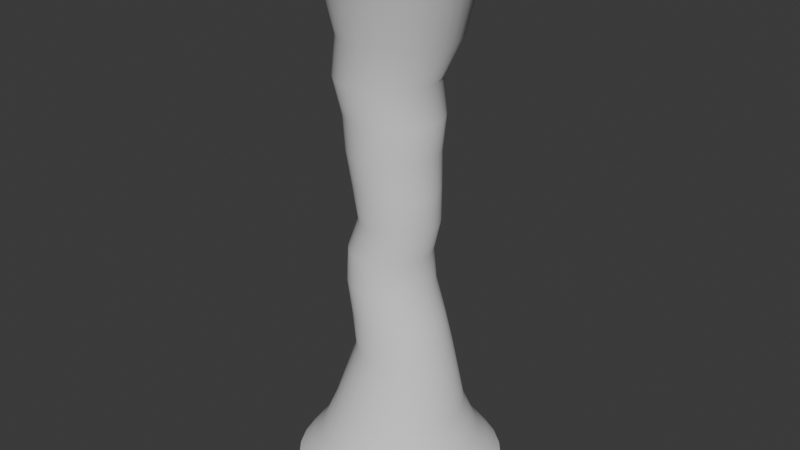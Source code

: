 # Source: Tornade.blend  (saved by Blender 4.4.32; exported with 4.5.12 LTS)
import bpy
from mathutils import Matrix  # noqa: F401  (used for matrix-valued properties, if any)

bpy.ops.wm.read_factory_settings(use_empty=True)
scene = bpy.context.scene
scene.name = 'Scene'

# ---- collections
col_collection = bpy.data.collections.new('Collection'); scene.collection.children.link(col_collection)

# ---- world
world_world = bpy.data.worlds.new('World'); scene.world = world_world
world_world.use_nodes = True; world_world.node_tree.nodes.clear()
_N = world_world.node_tree.nodes; _L = world_world.node_tree.links
n0 = _N.new('ShaderNodeOutputWorld'); n0.name = 'World Output'; n0.location = (300, 300)
n1 = _N.new('ShaderNodeBackground'); n1.name = 'Background'; n1.location = (10, 300)
n1.inputs[0].default_value = (0.05088, 0.05088, 0.05088, 1.0)
_L.new(n1.outputs[0], n0.inputs[0])
n0.is_active_output = True
world_world.color = (0.05088, 0.05088, 0.05088)
world_world.sun_shadow_jitter_overblur = 0.0

# ---- meshes
me_cylindre = bpy.data.meshes.new('Cylindre')
me_cylindre.from_pydata([(-1.326e-08, 2.095, -1.0), (-9.638e-09, 1.796, 9.924), (0.4087, 2.055, -1.0), (0.3504, 1.762, 9.924), (0.8018, 1.936, -1.0), (0.6873, 1.659, 9.924), (1.164, 1.742, -1.0), (0.9978, 1.493, 9.924), (1.481, 1.481, -1.0), (1.27, 1.27, 9.924), (1.742, 1.164, -1.0), (1.493, 0.9978, 9.924), (1.936, 0.8018, -1.0), (1.659, 0.6873, 9.924), (2.055, 0.4087, -1.0), (1.762, 0.3504, 9.924), (2.095, -1.632e-08, -1.0), (1.796, -1.186e-08, 9.924), (2.055, -0.4087, -1.0), (1.762, -0.3504, 9.924), (1.936, -0.8018, -1.0), (1.659, -0.6873, 9.924), (1.742, -1.164, -1.0), (1.493, -0.9978, 9.924), (1.481, -1.481, -1.0), (1.27, -1.27, 9.924), (1.164, -1.742, -1.0), (0.9978, -1.493, 9.924), (0.8018, -1.936, -1.0), (0.6873, -1.659, 9.924), (0.4087, -2.055, -1.0), (0.3504, -1.762, 9.924), (-1.326e-08, -2.095, -1.0), (-9.638e-09, -1.796, 9.924), (-0.4087, -2.055, -1.0), (-0.3504, -1.762, 9.924), (-0.8018, -1.936, -1.0), (-0.6873, -1.659, 9.924), (-1.164, -1.742, -1.0), (-0.9978, -1.493, 9.924), (-1.481, -1.481, -1.0), (-1.27, -1.27, 9.924), (-1.742, -1.164, -1.0), (-1.493, -0.9978, 9.924), (-1.936, -0.8018, -1.0), (-1.659, -0.6873, 9.924), (-2.055, -0.4087, -1.0), (-1.762, -0.3504, 9.924), (-2.095, -1.632e-08, -1.0), (-1.796, -1.186e-08, 9.924), (-2.055, 0.4087, -1.0), (-1.762, 0.3504, 9.924), (-1.936, 0.8018, -1.0), (-1.659, 0.6873, 9.924), (-1.742, 1.164, -1.0), (-1.493, 0.9978, 9.924), (-1.481, 1.481, -1.0), (-1.27, 1.27, 9.924), (-1.164, 1.742, -1.0), (-0.9978, 1.493, 9.924), (-0.8018, 1.936, -1.0), (-0.6873, 1.659, 9.924), (-0.4087, 2.055, -1.0), (-0.3504, 1.762, 9.924), (2.654e-09, 0.7808, 4.403), (0.1523, 0.7658, 4.403), (0.2988, 0.7214, 4.403), (0.4338, 0.6492, 4.403), (0.5521, 0.5521, 4.403), (0.6492, 0.4338, 4.403), (0.7214, 0.2988, 4.403), (0.7658, 0.1523, 4.403), (0.7808, 3.266e-09, 4.403), (0.7658, -0.1523, 4.403), (0.7214, -0.2988, 4.403), (0.6492, -0.4338, 4.403), (0.5521, -0.5521, 4.403), (0.4338, -0.6492, 4.403), (0.2988, -0.7214, 4.403), (0.1523, -0.7658, 4.403), (2.654e-09, -0.7808, 4.403), (-0.1523, -0.7658, 4.403), (-0.2988, -0.7214, 4.403), (-0.4338, -0.6492, 4.403), (-0.5521, -0.5521, 4.403), (-0.6492, -0.4338, 4.403), (-0.7214, -0.2988, 4.403), (-0.7658, -0.1523, 4.403), (-0.7808, 3.266e-09, 4.403), (-0.7658, 0.1523, 4.403), (-0.7214, 0.2988, 4.403), (-0.6492, 0.4338, 4.403), (-0.5521, 0.5521, 4.403), (-0.4338, 0.6492, 4.403), (-0.2988, 0.7214, 4.403), (-0.1523, 0.7658, 4.403), (-0.2845, 1.0, 7.163), (-0.08936, 0.9808, 7.163), (0.09823, 0.9239, 7.163), (0.2711, 0.8315, 7.163), (0.4227, 0.7071, 7.163), (0.547, 0.5556, 7.163), (0.6394, 0.3827, 7.163), (0.6963, 0.1951, 7.163), (0.7155, 0.0, 7.163), (0.6963, -0.1951, 7.163), (0.6394, -0.3827, 7.163), (0.547, -0.5556, 7.163), (0.4227, -0.7071, 7.163), (0.2711, -0.8315, 7.163), (0.09823, -0.9239, 7.163), (-0.08936, -0.9808, 7.163), (-0.2845, -1.0, 7.163), (-0.4795, -0.9808, 7.163), (-0.6671, -0.9239, 7.163), (-0.84, -0.8315, 7.163), (-0.9916, -0.7071, 7.163), (-1.116, -0.5556, 7.163), (-1.208, -0.3827, 7.163), (-1.265, -0.1951, 7.163), (-1.284, 0.0, 7.163), (-1.265, 0.1951, 7.163), (-1.208, 0.3827, 7.163), (-1.116, 0.5556, 7.163), (-0.9916, 0.7071, 7.163), (-0.84, 0.8315, 7.163), (-0.6671, 0.9239, 7.163), (-0.4795, 0.9808, 7.163), (0.3073, 0.9322, 1.701), (0.4856, 0.8781, 1.701), (0.65, 0.7903, 1.701), (0.794, 0.6721, 1.701), (0.9122, 0.528, 1.701), (1.0, 0.3637, 1.701), (1.054, 0.1854, 1.701), (1.072, -7.383e-10, 1.701), (1.054, -0.1854, 1.701), (1.0, -0.3637, 1.701), (0.9122, -0.528, 1.701), (0.794, -0.6721, 1.701), (0.65, -0.7903, 1.701), (0.4856, -0.8781, 1.701), (0.3073, -0.9322, 1.701), (0.1219, -0.9505, 1.701), (-0.06351, -0.9322, 1.701), (-0.2418, -0.8781, 1.701), (-0.4061, -0.7903, 1.701), (-0.5502, -0.6721, 1.701), (-0.6684, -0.528, 1.701), (-0.7562, -0.3637, 1.701), (-0.8103, -0.1854, 1.701), (-0.8285, -7.383e-10, 1.701), (-0.8103, 0.1854, 1.701), (-0.7562, 0.3637, 1.701), (-0.6684, 0.528, 1.701), (-0.5502, 0.6721, 1.701), (-0.4061, 0.7903, 1.701), (-0.2418, 0.8781, 1.701), (-0.06351, 0.9322, 1.701), (0.1219, 0.9505, 1.701), (0.2533, 1.273, 0.3507), (0.4969, 1.2, 0.3507), (0.7213, 1.08, 0.3507), (0.9181, 0.9181, 0.3507), (1.08, 0.7213, 0.3507), (1.2, 0.4969, 0.3507), (1.273, 0.2533, 0.3507), (1.298, -1.224e-08, 0.3507), (1.273, -0.2533, 0.3507), (1.2, -0.4969, 0.3507), (1.08, -0.7213, 0.3507), (0.9181, -0.9181, 0.3507), (0.7213, -1.08, 0.3507), (0.4969, -1.2, 0.3507), (0.2533, -1.273, 0.3507), (-6.045e-09, -1.298, 0.3507), (-0.2533, -1.273, 0.3507), (-0.4969, -1.2, 0.3507), (-0.7213, -1.08, 0.3507), (-0.9181, -0.9181, 0.3507), (-1.08, -0.7213, 0.3507), (-1.2, -0.4969, 0.3507), (-1.273, -0.2533, 0.3507), (-1.298, -1.224e-08, 0.3507), (-1.273, 0.2533, 0.3507), (-1.2, 0.4969, 0.3507), (-1.08, 0.7213, 0.3507), (-0.9181, 0.9181, 0.3507), (-0.7213, 1.08, 0.3507), (-0.4969, 1.2, 0.3507), (-0.2533, 1.273, 0.3507), (-6.045e-09, 1.298, 0.3507), (0.3093, 1.555, -0.3246), (0.6068, 1.465, -0.3246), (0.8809, 1.318, -0.3246), (1.121, 1.121, -0.3246), (1.318, 0.8809, -0.3246), (1.465, 0.6068, -0.3246), (1.555, 0.3093, -0.3246), (1.586, -1.114e-08, -0.3246), (1.555, -0.3093, -0.3246), (1.465, -0.6068, -0.3246), (1.318, -0.8809, -0.3246), (1.121, -1.121, -0.3246), (0.8809, -1.318, -0.3246), (0.6068, -1.465, -0.3246), (0.3093, -1.555, -0.3246), (-8.215e-09, -1.586, -0.3246), (-0.3093, -1.555, -0.3246), (-0.6068, -1.465, -0.3246), (-0.8809, -1.318, -0.3246), (-1.121, -1.121, -0.3246), (-1.318, -0.8809, -0.3246), (-1.465, -0.6068, -0.3246), (-1.555, -0.3093, -0.3246), (-1.586, -1.114e-08, -0.3246), (-1.555, 0.3093, -0.3246), (-1.465, 0.6068, -0.3246), (-1.318, 0.8809, -0.3246), (-1.121, 1.121, -0.3246), (-0.8809, 1.318, -0.3246), (-0.6068, 1.465, -0.3246), (-0.3093, 1.555, -0.3246), (-8.215e-09, 1.586, -0.3246), (-1.169e-08, 1.131, 7.97), (0.2206, 1.109, 7.97), (0.4327, 1.045, 7.97), (0.6282, 0.9401, 7.97), (0.7995, 0.7995, 7.97), (0.9401, 0.6282, 7.97), (1.045, 0.4327, 7.97), (1.109, 0.2206, 7.97), (1.131, -3.365e-09, 7.97), (1.109, -0.2206, 7.97), (1.045, -0.4327, 7.97), (0.9401, -0.6282, 7.97), (0.7995, -0.7995, 7.97), (0.6282, -0.9401, 7.97), (0.4327, -1.045, 7.97), (0.2206, -1.109, 7.97), (-1.169e-08, -1.131, 7.97), (-0.2206, -1.109, 7.97), (-0.4327, -1.045, 7.97), (-0.6282, -0.9401, 7.97), (-0.7995, -0.7995, 7.97), (-0.9401, -0.6282, 7.97), (-1.045, -0.4327, 7.97), (-1.109, -0.2206, 7.97), (-1.131, -3.365e-09, 7.97), (-1.109, 0.2206, 7.97), (-1.045, 0.4327, 7.97), (-0.9401, 0.6282, 7.97), (-0.7995, 0.7995, 7.97), (-0.6282, 0.9401, 7.97), (-0.4327, 1.045, 7.97), (-0.2206, 1.109, 7.97), (-6.393e-09, 1.434, 9.231), (0.2798, 1.407, 9.231), (0.5489, 1.325, 9.231), (0.7969, 1.193, 9.231), (1.014, 1.014, 9.231), (1.193, 0.7969, 9.231), (1.325, 0.5489, 9.231), (1.407, 0.2798, 9.231), (1.434, -7.984e-09, 9.231), (1.407, -0.2798, 9.231), (1.325, -0.5489, 9.231), (1.193, -0.7969, 9.231), (1.014, -1.014, 9.231), (0.7969, -1.193, 9.231), (0.5489, -1.325, 9.231), (0.2798, -1.407, 9.231), (-6.393e-09, -1.434, 9.231), (-0.2798, -1.407, 9.231), (-0.5489, -1.325, 9.231), (-0.7969, -1.193, 9.231), (-1.014, -1.014, 9.231), (-1.193, -0.7969, 9.231), (-1.325, -0.5489, 9.231), (-1.407, -0.2798, 9.231), (-1.434, -7.984e-09, 9.231), (-1.407, 0.2798, 9.231), (-1.325, 0.5489, 9.231), (-1.193, 0.7969, 9.231), (-1.014, 1.014, 9.231), (-0.7969, 1.193, 9.231), (-0.5489, 1.325, 9.231), (-0.2798, 1.407, 9.231), (-0.2041, 0.8656, 3.052), (-0.03526, 0.849, 3.052), (0.1271, 0.7997, 3.052), (0.2768, 0.7197, 3.052), (0.408, 0.6121, 3.052), (0.5156, 0.4809, 3.052), (0.5956, 0.3313, 3.052), (0.6449, 0.1689, 3.052), (0.6615, 1.264e-09, 3.052), (0.6449, -0.1689, 3.052), (0.5956, -0.3313, 3.052), (0.5156, -0.4809, 3.052), (0.408, -0.6121, 3.052), (0.2768, -0.7197, 3.052), (0.1271, -0.7997, 3.052), (-0.03526, -0.849, 3.052), (-0.2041, -0.8656, 3.052), (-0.373, -0.849, 3.052), (-0.5354, -0.7997, 3.052), (-0.6851, -0.7197, 3.052), (-0.8162, -0.6121, 3.052), (-0.9239, -0.4809, 3.052), (-1.004, -0.3313, 3.052), (-1.053, -0.1689, 3.052), (-1.07, 1.264e-09, 3.052), (-1.053, 0.1689, 3.052), (-1.004, 0.3313, 3.052), (-0.9239, 0.4809, 3.052), (-0.8162, 0.6121, 3.052), (-0.6851, 0.7197, 3.052), (-0.5354, 0.7997, 3.052), (-0.373, 0.849, 3.052), (0.03148, 0.8733, 5.783), (0.1985, 0.8226, 5.783), (0.3525, 0.7403, 5.783), (0.4874, 0.6296, 5.783), (0.5981, 0.4947, 5.783), (0.6804, 0.3407, 5.783), (0.7311, 0.1737, 5.783), (0.7482, 1.633e-09, 5.783), (0.7311, -0.1737, 5.783), (0.6804, -0.3407, 5.783), (0.5981, -0.4947, 5.783), (0.4874, -0.6296, 5.783), (0.3525, -0.7403, 5.783), (0.1985, -0.8226, 5.783), (0.03148, -0.8733, 5.783), (-0.1422, -0.8904, 5.783), (-0.3159, -0.8733, 5.783), (-0.483, -0.8226, 5.783), (-0.6369, -0.7403, 5.783), (-0.7718, -0.6296, 5.783), (-0.8826, -0.4947, 5.783), (-0.9648, -0.3407, 5.783), (-1.016, -0.1737, 5.783), (-1.033, 1.633e-09, 5.783), (-1.016, 0.1737, 5.783), (-0.9648, 0.3407, 5.783), (-0.8826, 0.4947, 5.783), (-0.7718, 0.6296, 5.783), (-0.6369, 0.7403, 5.783), (-0.483, 0.8226, 5.783), (-0.3159, 0.8733, 5.783), (-0.1422, 0.8904, 5.783), (-0.2177, 0.8232, 3.727), (-0.05714, 0.8074, 3.727), (0.09729, 0.7605, 3.727), (0.2396, 0.6845, 3.727), (0.3644, 0.5821, 3.727), (0.4667, 0.4574, 3.727), (0.5428, 0.315, 3.727), (0.5896, 0.1606, 3.727), (0.6055, 2.265e-09, 3.727), (0.5896, -0.1606, 3.727), (0.5428, -0.315, 3.727), (0.4667, -0.4574, 3.727), (0.3644, -0.5821, 3.727), (0.2396, -0.6845, 3.727), (0.09729, -0.7605, 3.727), (-0.05714, -0.8074, 3.727), (-0.2177, -0.8232, 3.727), (-0.3783, -0.8074, 3.727), (-0.5328, -0.7605, 3.727), (-0.6751, -0.6845, 3.727), (-0.7998, -0.5821, 3.727), (-0.9022, -0.4574, 3.727), (-0.9783, -0.315, 3.727), (-1.025, -0.1606, 3.727), (-1.041, 2.265e-09, 3.727), (-1.025, 0.1606, 3.727), (-0.9783, 0.315, 3.727), (-0.9022, 0.4574, 3.727), (-0.7998, 0.5821, 3.727), (-0.6751, 0.6845, 3.727), (-0.5328, 0.7605, 3.727), (-0.3783, 0.8074, 3.727), (0.0919, 0.8195, 5.093), (0.2487, 0.772, 5.093), (0.3931, 0.6948, 5.093), (0.5197, 0.5909, 5.093), (0.6237, 0.4642, 5.093), (0.7009, 0.3198, 5.093), (0.7484, 0.163, 5.093), (0.7645, 2.45e-09, 5.093), (0.7484, -0.163, 5.093), (0.7009, -0.3198, 5.093), (0.6237, -0.4642, 5.093), (0.5197, -0.5909, 5.093), (0.3931, -0.6948, 5.093), (0.2487, -0.772, 5.093), (0.0919, -0.8195, 5.093), (-0.07111, -0.8356, 5.093), (-0.2341, -0.8195, 5.093), (-0.3909, -0.772, 5.093), (-0.5353, -0.6948, 5.093), (-0.662, -0.5909, 5.093), (-0.7659, -0.4642, 5.093), (-0.8431, -0.3198, 5.093), (-0.8907, -0.163, 5.093), (-0.9067, 2.45e-09, 5.093), (-0.8907, 0.163, 5.093), (-0.8431, 0.3198, 5.093), (-0.7659, 0.4642, 5.093), (-0.662, 0.5909, 5.093), (-0.5353, 0.6948, 5.093), (-0.3909, 0.772, 5.093), (-0.2341, 0.8195, 5.093), (-0.07111, 0.8356, 5.093), (0.1522, 0.8906, 2.36), (0.3226, 0.8389, 2.36), (0.4795, 0.755, 2.36), (0.6171, 0.6421, 2.36), (0.7301, 0.5045, 2.36), (0.814, 0.3475, 2.36), (0.8657, 0.1771, 2.36), (0.8831, -1.931e-09, 2.36), (0.8657, -0.1771, 2.36), (0.814, -0.3475, 2.36), (0.7301, -0.5045, 2.36), (0.6171, -0.6421, 2.36), (0.4795, -0.755, 2.36), (0.3226, -0.8389, 2.36), (0.1522, -0.8906, 2.36), (-0.02493, -0.908, 2.36), (-0.2021, -0.8906, 2.36), (-0.3724, -0.8389, 2.36), (-0.5294, -0.755, 2.36), (-0.667, -0.6421, 2.36), (-0.7799, -0.5045, 2.36), (-0.8638, -0.3475, 2.36), (-0.9155, -0.1771, 2.36), (-0.933, -1.931e-09, 2.36), (-0.9155, 0.1771, 2.36), (-0.8638, 0.3475, 2.36), (-0.7799, 0.5045, 2.36), (-0.667, 0.6421, 2.36), (-0.5294, 0.755, 2.36), (-0.3724, 0.8389, 2.36), (-0.2021, 0.8906, 2.36), (-0.02493, 0.908, 2.36), (-0.1287, 0.9452, 6.473), (0.05572, 0.927, 6.473), (0.233, 0.8733, 6.473), (0.3964, 0.7859, 6.473), (0.5397, 0.6684, 6.473), (0.6572, 0.5251, 6.473), (0.7446, 0.3617, 6.473), (0.7984, 0.1844, 6.473), (0.8165, 8.166e-10, 6.473), (0.7984, -0.1844, 6.473), (0.7446, -0.3617, 6.473), (0.6572, -0.5251, 6.473), (0.5397, -0.6684, 6.473), (0.3964, -0.7859, 6.473), (0.233, -0.8733, 6.473), (0.05572, -0.927, 6.473), (-0.1287, -0.9452, 6.473), (-0.3131, -0.927, 6.473), (-0.4904, -0.8733, 6.473), (-0.6538, -0.7859, 6.473), (-0.797, -0.6684, 6.473), (-0.9146, -0.5251, 6.473), (-1.002, -0.3617, 6.473), (-1.056, -0.1844, 6.473), (-1.074, 8.166e-10, 6.473), (-1.056, 0.1844, 6.473), (-1.002, 0.3617, 6.473), (-0.9146, 0.5251, 6.473), (-0.797, 0.6684, 6.473), (-0.6538, 0.7859, 6.473), (-0.4904, 0.8733, 6.473), (-0.3131, 0.927, 6.473), (0.359, 1.805, -0.6623), (0.7043, 1.7, -0.6623), (1.022, 1.53, -0.6623), (1.301, 1.301, -0.6623), (1.53, 1.022, -0.6623), (1.7, 0.7043, -0.6623), (1.805, 0.359, -0.6623), (1.84, -1.373e-08, -0.6623), (1.805, -0.359, -0.6623), (1.7, -0.7043, -0.6623), (1.53, -1.022, -0.6623), (1.301, -1.301, -0.6623), (1.022, -1.53, -0.6623), (0.7043, -1.7, -0.6623), (0.359, -1.805, -0.6623), (-1.074e-08, -1.84, -0.6623), (-0.359, -1.805, -0.6623), (-0.7043, -1.7, -0.6623), (-1.022, -1.53, -0.6623), (-1.301, -1.301, -0.6623), (-1.53, -1.022, -0.6623), (-1.7, -0.7043, -0.6623), (-1.805, -0.359, -0.6623), (-1.84, -1.373e-08, -0.6623), (-1.805, 0.359, -0.6623), (-1.7, 0.7043, -0.6623), (-1.53, 1.022, -0.6623), (-1.301, 1.301, -0.6623), (-1.022, 1.53, -0.6623), (-0.7043, 1.7, -0.6623), (-0.359, 1.805, -0.6623), (-1.074e-08, 1.84, -0.6623)], [], [(256, 1, 3, 257), (257, 3, 5, 258), (258, 5, 7, 259), (259, 7, 9, 260), (260, 9, 11, 261), (261, 11, 13, 262), (262, 13, 15, 263), (263, 15, 17, 264), (264, 17, 19, 265), (265, 19, 21, 266), (266, 21, 23, 267), (267, 23, 25, 268), (268, 25, 27, 269), (269, 27, 29, 270), (270, 29, 31, 271), (271, 31, 33, 272), (272, 33, 35, 273), (273, 35, 37, 274), (274, 37, 39, 275), (275, 39, 41, 276), (276, 41, 43, 277), (277, 43, 45, 278), (278, 45, 47, 279), (279, 47, 49, 280), (280, 49, 51, 281), (281, 51, 53, 282), (282, 53, 55, 283), (283, 55, 57, 284), (284, 57, 59, 285), (285, 59, 61, 286), (286, 61, 63, 287), (287, 63, 1, 256), (383, 95, 64, 352), (382, 94, 95, 383), (381, 93, 94, 382), (380, 92, 93, 381), (379, 91, 92, 380), (378, 90, 91, 379), (377, 89, 90, 378), (376, 88, 89, 377), (375, 87, 88, 376), (374, 86, 87, 375), (373, 85, 86, 374), (372, 84, 85, 373), (371, 83, 84, 372), (370, 82, 83, 371), (369, 81, 82, 370), (368, 80, 81, 369), (367, 79, 80, 368), (366, 78, 79, 367), (365, 77, 78, 366), (364, 76, 77, 365), (363, 75, 76, 364), (362, 74, 75, 363), (361, 73, 74, 362), (360, 72, 73, 361), (359, 71, 72, 360), (358, 70, 71, 359), (357, 69, 70, 358), (356, 68, 69, 357), (355, 67, 68, 356), (354, 66, 67, 355), (353, 65, 66, 354), (352, 64, 65, 353), (479, 127, 96, 448), (478, 126, 127, 479), (477, 125, 126, 478), (476, 124, 125, 477), (475, 123, 124, 476), (474, 122, 123, 475), (473, 121, 122, 474), (472, 120, 121, 473), (471, 119, 120, 472), (470, 118, 119, 471), (469, 117, 118, 470), (468, 116, 117, 469), (467, 115, 116, 468), (466, 114, 115, 467), (465, 113, 114, 466), (464, 112, 113, 465), (463, 111, 112, 464), (462, 110, 111, 463), (461, 109, 110, 462), (460, 108, 109, 461), (459, 107, 108, 460), (458, 106, 107, 459), (457, 105, 106, 458), (456, 104, 105, 457), (455, 103, 104, 456), (454, 102, 103, 455), (453, 101, 102, 454), (452, 100, 101, 453), (451, 99, 100, 452), (450, 98, 99, 451), (449, 97, 98, 450), (448, 96, 97, 449), (191, 159, 128, 160), (160, 128, 129, 161), (161, 129, 130, 162), (162, 130, 131, 163), (163, 131, 132, 164), (164, 132, 133, 165), (165, 133, 134, 166), (166, 134, 135, 167), (167, 135, 136, 168), (168, 136, 137, 169), (169, 137, 138, 170), (170, 138, 139, 171), (171, 139, 140, 172), (172, 140, 141, 173), (173, 141, 142, 174), (174, 142, 143, 175), (175, 143, 144, 176), (176, 144, 145, 177), (177, 145, 146, 178), (178, 146, 147, 179), (179, 147, 148, 180), (180, 148, 149, 181), (181, 149, 150, 182), (182, 150, 151, 183), (183, 151, 152, 184), (184, 152, 153, 185), (185, 153, 154, 186), (186, 154, 155, 187), (187, 155, 156, 188), (188, 156, 157, 189), (189, 157, 158, 190), (190, 158, 159, 191), (222, 190, 191, 223), (221, 189, 190, 222), (220, 188, 189, 221), (219, 187, 188, 220), (218, 186, 187, 219), (217, 185, 186, 218), (216, 184, 185, 217), (215, 183, 184, 216), (214, 182, 183, 215), (213, 181, 182, 214), (212, 180, 181, 213), (211, 179, 180, 212), (210, 178, 179, 211), (209, 177, 178, 210), (208, 176, 177, 209), (207, 175, 176, 208), (206, 174, 175, 207), (205, 173, 174, 206), (204, 172, 173, 205), (203, 171, 172, 204), (202, 170, 171, 203), (201, 169, 170, 202), (200, 168, 169, 201), (199, 167, 168, 200), (198, 166, 167, 199), (197, 165, 166, 198), (196, 164, 165, 197), (195, 163, 164, 196), (194, 162, 163, 195), (193, 161, 162, 194), (192, 160, 161, 193), (223, 191, 160, 192), (511, 223, 192, 480), (480, 192, 193, 481), (481, 193, 194, 482), (482, 194, 195, 483), (483, 195, 196, 484), (484, 196, 197, 485), (485, 197, 198, 486), (486, 198, 199, 487), (487, 199, 200, 488), (488, 200, 201, 489), (489, 201, 202, 490), (490, 202, 203, 491), (491, 203, 204, 492), (492, 204, 205, 493), (493, 205, 206, 494), (494, 206, 207, 495), (495, 207, 208, 496), (496, 208, 209, 497), (497, 209, 210, 498), (498, 210, 211, 499), (499, 211, 212, 500), (500, 212, 213, 501), (501, 213, 214, 502), (502, 214, 215, 503), (503, 215, 216, 504), (504, 216, 217, 505), (505, 217, 218, 506), (506, 218, 219, 507), (507, 219, 220, 508), (508, 220, 221, 509), (509, 221, 222, 510), (510, 222, 223, 511), (127, 255, 224, 96), (126, 254, 255, 127), (125, 253, 254, 126), (124, 252, 253, 125), (123, 251, 252, 124), (122, 250, 251, 123), (121, 249, 250, 122), (120, 248, 249, 121), (119, 247, 248, 120), (118, 246, 247, 119), (117, 245, 246, 118), (116, 244, 245, 117), (115, 243, 244, 116), (114, 242, 243, 115), (113, 241, 242, 114), (112, 240, 241, 113), (111, 239, 240, 112), (110, 238, 239, 111), (109, 237, 238, 110), (108, 236, 237, 109), (107, 235, 236, 108), (106, 234, 235, 107), (105, 233, 234, 106), (104, 232, 233, 105), (103, 231, 232, 104), (102, 230, 231, 103), (101, 229, 230, 102), (100, 228, 229, 101), (99, 227, 228, 100), (98, 226, 227, 99), (97, 225, 226, 98), (96, 224, 225, 97), (255, 287, 256, 224), (254, 286, 287, 255), (253, 285, 286, 254), (252, 284, 285, 253), (251, 283, 284, 252), (250, 282, 283, 251), (249, 281, 282, 250), (248, 280, 281, 249), (247, 279, 280, 248), (246, 278, 279, 247), (245, 277, 278, 246), (244, 276, 277, 245), (243, 275, 276, 244), (242, 274, 275, 243), (241, 273, 274, 242), (240, 272, 273, 241), (239, 271, 272, 240), (238, 270, 271, 239), (237, 269, 270, 238), (236, 268, 269, 237), (235, 267, 268, 236), (234, 266, 267, 235), (233, 265, 266, 234), (232, 264, 265, 233), (231, 263, 264, 232), (230, 262, 263, 231), (229, 261, 262, 230), (228, 260, 261, 229), (227, 259, 260, 228), (226, 258, 259, 227), (225, 257, 258, 226), (224, 256, 257, 225), (447, 288, 289, 416), (416, 289, 290, 417), (417, 290, 291, 418), (418, 291, 292, 419), (419, 292, 293, 420), (420, 293, 294, 421), (421, 294, 295, 422), (422, 295, 296, 423), (423, 296, 297, 424), (424, 297, 298, 425), (425, 298, 299, 426), (426, 299, 300, 427), (427, 300, 301, 428), (428, 301, 302, 429), (429, 302, 303, 430), (430, 303, 304, 431), (431, 304, 305, 432), (432, 305, 306, 433), (433, 306, 307, 434), (434, 307, 308, 435), (435, 308, 309, 436), (436, 309, 310, 437), (437, 310, 311, 438), (438, 311, 312, 439), (439, 312, 313, 440), (440, 313, 314, 441), (441, 314, 315, 442), (442, 315, 316, 443), (443, 316, 317, 444), (444, 317, 318, 445), (445, 318, 319, 446), (446, 319, 288, 447), (415, 351, 320, 384), (384, 320, 321, 385), (385, 321, 322, 386), (386, 322, 323, 387), (387, 323, 324, 388), (388, 324, 325, 389), (389, 325, 326, 390), (390, 326, 327, 391), (391, 327, 328, 392), (392, 328, 329, 393), (393, 329, 330, 394), (394, 330, 331, 395), (395, 331, 332, 396), (396, 332, 333, 397), (397, 333, 334, 398), (398, 334, 335, 399), (399, 335, 336, 400), (400, 336, 337, 401), (401, 337, 338, 402), (402, 338, 339, 403), (403, 339, 340, 404), (404, 340, 341, 405), (405, 341, 342, 406), (406, 342, 343, 407), (407, 343, 344, 408), (408, 344, 345, 409), (409, 345, 346, 410), (410, 346, 347, 411), (411, 347, 348, 412), (412, 348, 349, 413), (413, 349, 350, 414), (414, 350, 351, 415), (288, 352, 353, 289), (289, 353, 354, 290), (290, 354, 355, 291), (291, 355, 356, 292), (292, 356, 357, 293), (293, 357, 358, 294), (294, 358, 359, 295), (295, 359, 360, 296), (296, 360, 361, 297), (297, 361, 362, 298), (298, 362, 363, 299), (299, 363, 364, 300), (300, 364, 365, 301), (301, 365, 366, 302), (302, 366, 367, 303), (303, 367, 368, 304), (304, 368, 369, 305), (305, 369, 370, 306), (306, 370, 371, 307), (307, 371, 372, 308), (308, 372, 373, 309), (309, 373, 374, 310), (310, 374, 375, 311), (311, 375, 376, 312), (312, 376, 377, 313), (313, 377, 378, 314), (314, 378, 379, 315), (315, 379, 380, 316), (316, 380, 381, 317), (317, 381, 382, 318), (318, 382, 383, 319), (319, 383, 352, 288), (95, 414, 415, 64), (94, 413, 414, 95), (93, 412, 413, 94), (92, 411, 412, 93), (91, 410, 411, 92), (90, 409, 410, 91), (89, 408, 409, 90), (88, 407, 408, 89), (87, 406, 407, 88), (86, 405, 406, 87), (85, 404, 405, 86), (84, 403, 404, 85), (83, 402, 403, 84), (82, 401, 402, 83), (81, 400, 401, 82), (80, 399, 400, 81), (79, 398, 399, 80), (78, 397, 398, 79), (77, 396, 397, 78), (76, 395, 396, 77), (75, 394, 395, 76), (74, 393, 394, 75), (73, 392, 393, 74), (72, 391, 392, 73), (71, 390, 391, 72), (70, 389, 390, 71), (69, 388, 389, 70), (68, 387, 388, 69), (67, 386, 387, 68), (66, 385, 386, 67), (65, 384, 385, 66), (64, 415, 384, 65), (158, 446, 447, 159), (157, 445, 446, 158), (156, 444, 445, 157), (155, 443, 444, 156), (154, 442, 443, 155), (153, 441, 442, 154), (152, 440, 441, 153), (151, 439, 440, 152), (150, 438, 439, 151), (149, 437, 438, 150), (148, 436, 437, 149), (147, 435, 436, 148), (146, 434, 435, 147), (145, 433, 434, 146), (144, 432, 433, 145), (143, 431, 432, 144), (142, 430, 431, 143), (141, 429, 430, 142), (140, 428, 429, 141), (139, 427, 428, 140), (138, 426, 427, 139), (137, 425, 426, 138), (136, 424, 425, 137), (135, 423, 424, 136), (134, 422, 423, 135), (133, 421, 422, 134), (132, 420, 421, 133), (131, 419, 420, 132), (130, 418, 419, 131), (129, 417, 418, 130), (128, 416, 417, 129), (159, 447, 416, 128), (351, 448, 449, 320), (320, 449, 450, 321), (321, 450, 451, 322), (322, 451, 452, 323), (323, 452, 453, 324), (324, 453, 454, 325), (325, 454, 455, 326), (326, 455, 456, 327), (327, 456, 457, 328), (328, 457, 458, 329), (329, 458, 459, 330), (330, 459, 460, 331), (331, 460, 461, 332), (332, 461, 462, 333), (333, 462, 463, 334), (334, 463, 464, 335), (335, 464, 465, 336), (336, 465, 466, 337), (337, 466, 467, 338), (338, 467, 468, 339), (339, 468, 469, 340), (340, 469, 470, 341), (341, 470, 471, 342), (342, 471, 472, 343), (343, 472, 473, 344), (344, 473, 474, 345), (345, 474, 475, 346), (346, 475, 476, 347), (347, 476, 477, 348), (348, 477, 478, 349), (349, 478, 479, 350), (350, 479, 448, 351), (62, 510, 511, 0), (60, 509, 510, 62), (58, 508, 509, 60), (56, 507, 508, 58), (54, 506, 507, 56), (52, 505, 506, 54), (50, 504, 505, 52), (48, 503, 504, 50), (46, 502, 503, 48), (44, 501, 502, 46), (42, 500, 501, 44), (40, 499, 500, 42), (38, 498, 499, 40), (36, 497, 498, 38), (34, 496, 497, 36), (32, 495, 496, 34), (30, 494, 495, 32), (28, 493, 494, 30), (26, 492, 493, 28), (24, 491, 492, 26), (22, 490, 491, 24), (20, 489, 490, 22), (18, 488, 489, 20), (16, 487, 488, 18), (14, 486, 487, 16), (12, 485, 486, 14), (10, 484, 485, 12), (8, 483, 484, 10), (6, 482, 483, 8), (4, 481, 482, 6), (2, 480, 481, 4), (0, 511, 480, 2)])
me_cylindre.polygons.foreach_set('use_smooth', [True] * 480)
_uv = me_cylindre.uv_layers.new(name='CarteUV')
_uv.uv.foreach_set('vector', [1.0, 0.9368, 1.0, 1.0, 0.9688, 1.0, 0.9688, 0.9368, 0.9688, 0.9368, 0.9688, 1.0, 0.9375, 1.0, 0.9375, 0.9368, 0.9375, 0.9368, 0.9375, 1.0, 0.9062, 1.0, 0.9062, 0.9368, 0.9062, 0.9368, 0.9062, 1.0, 0.875, 1.0, 0.875, 0.9368, 0.875, 0.9368, 0.875, 1.0, 0.8438, 1.0, 0.8438, 0.9368, 0.8438, 0.9368, 0.8438, 1.0, 0.8125, 1.0, 0.8125, 0.9368, 0.8125, 0.9368, 0.8125, 1.0, 0.7812, 1.0, 0.7812, 0.9368, 0.7812, 0.9368, 0.7812, 1.0, 0.75, 1.0, 0.75, 0.9368, 0.75, 0.9368, 0.75, 1.0, 0.7188, 1.0, 0.7188, 0.9368, 0.7188, 0.9368, 0.7188, 1.0, 0.6875, 1.0, 0.6875, 0.9368, 0.6875, 0.9368, 0.6875, 1.0, 0.6562, 1.0, 0.6562, 0.9368, 0.6562, 0.9368, 0.6562, 1.0, 0.625, 1.0, 0.625, 0.9368, 0.625, 0.9368, 0.625, 1.0, 0.5938, 1.0, 0.5938, 0.9368, 0.5938, 0.9368, 0.5938, 1.0, 0.5625, 1.0, 0.5625, 0.9368, 0.5625, 0.9368, 0.5625, 1.0, 0.5312, 1.0, 0.5312, 0.9368, 0.5312, 0.9368, 0.5312, 1.0, 0.5, 1.0, 0.5, 0.9368, 0.5, 0.9368, 0.5, 1.0, 0.4688, 1.0, 0.4688, 0.9368, 0.4688, 0.9368, 0.4688, 1.0, 0.4375, 1.0, 0.4375, 0.9368, 0.4375, 0.9368, 0.4375, 1.0, 0.4062, 1.0, 0.4062, 0.9368, 0.4062, 0.9368, 0.4062, 1.0, 0.375, 1.0, 0.375, 0.9368, 0.375, 0.9368, 0.375, 1.0, 0.3438, 1.0, 0.3438, 0.9368, 0.3438, 0.9368, 0.3438, 1.0, 0.3125, 1.0, 0.3125, 0.9368, 0.3125, 0.9368, 0.3125, 1.0, 0.2812, 1.0, 0.2812, 0.9368, 0.2812, 0.9368, 0.2812, 1.0, 0.25, 1.0, 0.25, 0.9368, 0.25, 0.9368, 0.25, 1.0, 0.2188, 1.0, 0.2188, 0.9368, 0.2188, 0.9368, 0.2188, 1.0, 0.1875, 1.0, 0.1875, 0.9368, 0.1875, 0.9368, 0.1875, 1.0, 0.1562, 1.0, 0.1562, 0.9368, 0.1562, 0.9368, 0.1562, 1.0, 0.125, 1.0, 0.125, 0.9368, 0.125, 0.9368, 0.125, 1.0, 0.09375, 1.0, 0.09375, 0.9368, 0.09375, 0.9368, 0.09375, 1.0, 0.0625, 1.0, 0.0625, 0.9368, 0.0625, 0.9368, 0.0625, 1.0, 0.03125, 1.0, 0.03125, 0.9368, 0.03125, 0.9368, 0.03125, 1.0, 0.0, 1.0, 0.0, 0.9368, 0.03125, 0.435, 0.03125, 0.4966, 0.0, 0.4966, 0.0, 0.435, 0.0625, 0.435, 0.0625, 0.4966, 0.03125, 0.4966, 0.03125, 0.435, 0.09375, 0.435, 0.09375, 0.4966, 0.0625, 0.4966, 0.0625, 0.435, 0.125, 0.435, 0.125, 0.4966, 0.09375, 0.4966, 0.09375, 0.435, 0.1562, 0.435, 0.1562, 0.4966, 0.125, 0.4966, 0.125, 0.435, 0.1875, 0.435, 0.1875, 0.4966, 0.1562, 0.4966, 0.1562, 0.435, 0.2188, 0.435, 0.2188, 0.4966, 0.1875, 0.4966, 0.1875, 0.435, 0.25, 0.435, 0.25, 0.4966, 0.2188, 0.4966, 0.2188, 0.435, 0.2812, 0.435, 0.2812, 0.4966, 0.25, 0.4966, 0.25, 0.435, 0.3125, 0.435, 0.3125, 0.4966, 0.2812, 0.4966, 0.2812, 0.435, 0.3438, 0.435, 0.3438, 0.4966, 0.3125, 0.4966, 0.3125, 0.435, 0.375, 0.435, 0.375, 0.4966, 0.3438, 0.4966, 0.3438, 0.435, 0.4062, 0.435, 0.4062, 0.4966, 0.375, 0.4966, 0.375, 0.435, 0.4375, 0.435, 0.4375, 0.4966, 0.4062, 0.4966, 0.4062, 0.435, 0.4688, 0.435, 0.4688, 0.4966, 0.4375, 0.4966, 0.4375, 0.435, 0.5, 0.435, 0.5, 0.4966, 0.4688, 0.4966, 0.4688, 0.435, 0.5312, 0.435, 0.5312, 0.4966, 0.5, 0.4966, 0.5, 0.435, 0.5625, 0.435, 0.5625, 0.4966, 0.5312, 0.4966, 0.5312, 0.435, 0.5938, 0.435, 0.5938, 0.4966, 0.5625, 0.4966, 0.5625, 0.435, 0.625, 0.435, 0.625, 0.4966, 0.5938, 0.4966, 0.5938, 0.435, 0.6562, 0.435, 0.6562, 0.4966, 0.625, 0.4966, 0.625, 0.435, 0.6875, 0.435, 0.6875, 0.4966, 0.6562, 0.4966, 0.6562, 0.435, 0.7188, 0.435, 0.7188, 0.4966, 0.6875, 0.4966, 0.6875, 0.435, 0.75, 0.435, 0.75, 0.4966, 0.7188, 0.4966, 0.7188, 0.435, 0.7812, 0.435, 0.7812, 0.4966, 0.75, 0.4966, 0.75, 0.435, 0.8125, 0.435, 0.8125, 0.4966, 0.7812, 0.4966, 0.7812, 0.435, 0.8438, 0.435, 0.8438, 0.4966, 0.8125, 0.4966, 0.8125, 0.435, 0.875, 0.435, 0.875, 0.4966, 0.8438, 0.4966, 0.8438, 0.435, 0.9062, 0.435, 0.9062, 0.4966, 0.875, 0.4966, 0.875, 0.435, 0.9375, 0.435, 0.9375, 0.4966, 0.9062, 0.4966, 0.9062, 0.435, 0.9688, 0.435, 0.9688, 0.4966, 0.9375, 0.4966, 0.9375, 0.435, 1.0, 0.435, 1.0, 0.4966, 0.9688, 0.4966, 0.9688, 0.435, 0.03125, 0.6854, 0.03125, 0.7483, 0.0, 0.7483, 0.0, 0.6854, 0.0625, 0.6854, 0.0625, 0.7483, 0.03125, 0.7483, 0.03125, 0.6854, 0.09375, 0.6854, 0.09375, 0.7483, 0.0625, 0.7483, 0.0625, 0.6854, 0.125, 0.6854, 0.125, 0.7483, 0.09375, 0.7483, 0.09375, 0.6854, 0.1562, 0.6854, 0.1562, 0.7483, 0.125, 0.7483, 0.125, 0.6854, 0.1875, 0.6854, 0.1875, 0.7483, 0.1562, 0.7483, 0.1562, 0.6854, 0.2187, 0.6854, 0.2188, 0.7483, 0.1875, 0.7483, 0.1875, 0.6854, 0.25, 0.6854, 0.25, 0.7483, 0.2188, 0.7483, 0.2187, 0.6854, 0.2812, 0.6854, 0.2812, 0.7483, 0.25, 0.7483, 0.25, 0.6854, 0.3125, 0.6854, 0.3125, 0.7483, 0.2812, 0.7483, 0.2812, 0.6854, 0.3437, 0.6854, 0.3438, 0.7483, 0.3125, 0.7483, 0.3125, 0.6854, 0.375, 0.6854, 0.375, 0.7483, 0.3438, 0.7483, 0.3437, 0.6854, 0.4062, 0.6854, 0.4062, 0.7483, 0.375, 0.7483, 0.375, 0.6854, 0.4375, 0.6854, 0.4375, 0.7483, 0.4062, 0.7483, 0.4062, 0.6854, 0.4688, 0.6854, 0.4688, 0.7483, 0.4375, 0.7483, 0.4375, 0.6854, 0.5, 0.6854, 0.5, 0.7483, 0.4688, 0.7483, 0.4688, 0.6854, 0.5312, 0.6854, 0.5312, 0.7483, 0.5, 0.7483, 0.5, 0.6854, 0.5625, 0.6854, 0.5625, 0.7483, 0.5312, 0.7483, 0.5312, 0.6854, 0.5937, 0.6854, 0.5938, 0.7483, 0.5625, 0.7483, 0.5625, 0.6854, 0.625, 0.6854, 0.625, 0.7483, 0.5938, 0.7483, 0.5937, 0.6854, 0.6562, 0.6854, 0.6562, 0.7483, 0.625, 0.7483, 0.625, 0.6854, 0.6875, 0.6854, 0.6875, 0.7483, 0.6562, 0.7483, 0.6562, 0.6854, 0.7187, 0.6854, 0.7188, 0.7483, 0.6875, 0.7483, 0.6875, 0.6854, 0.75, 0.6854, 0.75, 0.7483, 0.7188, 0.7483, 0.7187, 0.6854, 0.7812, 0.6854, 0.7812, 0.7483, 0.75, 0.7483, 0.75, 0.6854, 0.8125, 0.6854, 0.8125, 0.7483, 0.7812, 0.7483, 0.7812, 0.6854, 0.8437, 0.6854, 0.8438, 0.7483, 0.8125, 0.7483, 0.8125, 0.6854, 0.875, 0.6854, 0.875, 0.7483, 0.8438, 0.7483, 0.8437, 0.6854, 0.9062, 0.6854, 0.9062, 0.7483, 0.875, 0.7483, 0.875, 0.6854, 0.9375, 0.6854, 0.9375, 0.7483, 0.9062, 0.7483, 0.9062, 0.6854, 0.9688, 0.6854, 0.9688, 0.7483, 0.9375, 0.7483, 0.9375, 0.6854, 1.0, 0.6854, 1.0, 0.7483, 0.9688, 0.7483, 0.9688, 0.6854, 1.0, 0.1271, 1.0, 0.2502, 0.9688, 0.2502, 0.9688, 0.1271, 0.9688, 0.1271, 0.9688, 0.2502, 0.9375, 0.2502, 0.9375, 0.1271, 0.9375, 0.1271, 0.9375, 0.2502, 0.9062, 0.2502, 0.9062, 0.1271, 0.9062, 0.1271, 0.9062, 0.2502, 0.875, 0.2502, 0.875, 0.1271, 0.875, 0.1271, 0.875, 0.2502, 0.8438, 0.2502, 0.8438, 0.1271, 0.8438, 0.1271, 0.8438, 0.2502, 0.8125, 0.2502, 0.8125, 0.1271, 0.8125, 0.1271, 0.8125, 0.2502, 0.7812, 0.2502, 0.7812, 0.1271, 0.7812, 0.1271, 0.7812, 0.2502, 0.75, 0.2502, 0.75, 0.1271, 0.75, 0.1271, 0.75, 0.2502, 0.7188, 0.2502, 0.7188, 0.1271, 0.7188, 0.1271, 0.7188, 0.2502, 0.6875, 0.2502, 0.6875, 0.1271, 0.6875, 0.1271, 0.6875, 0.2502, 0.6562, 0.2502, 0.6562, 0.1271, 0.6562, 0.1271, 0.6562, 0.2502, 0.625, 0.2502, 0.625, 0.1271, 0.625, 0.1271, 0.625, 0.2502, 0.5938, 0.2502, 0.5938, 0.1271, 0.5938, 0.1271, 0.5938, 0.2502, 0.5625, 0.2502, 0.5625, 0.1271, 0.5625, 0.1271, 0.5625, 0.2502, 0.5312, 0.2502, 0.5312, 0.1271, 0.5312, 0.1271, 0.5312, 0.2502, 0.5, 0.2502, 0.5, 0.1271, 0.5, 0.1271, 0.5, 0.2502, 0.4688, 0.2502, 0.4688, 0.1271, 0.4688, 0.1271, 0.4688, 0.2502, 0.4375, 0.2502, 0.4375, 0.1271, 0.4375, 0.1271, 0.4375, 0.2502, 0.4062, 0.2502, 0.4062, 0.1271, 0.4062, 0.1271, 0.4062, 0.2502, 0.375, 0.2502, 0.375, 0.1271, 0.375, 0.1271, 0.375, 0.2502, 0.3438, 0.2502, 0.3438, 0.1271, 0.3438, 0.1271, 0.3438, 0.2502, 0.3125, 0.2502, 0.3125, 0.1271, 0.3125, 0.1271, 0.3125, 0.2502, 0.2812, 0.2502, 0.2812, 0.1271, 0.2812, 0.1271, 0.2812, 0.2502, 0.25, 0.2502, 0.25, 0.1271, 0.25, 0.1271, 0.25, 0.2502, 0.2188, 0.2502, 0.2188, 0.1271, 0.2188, 0.1271, 0.2188, 0.2502, 0.1875, 0.2502, 0.1875, 0.1271, 0.1875, 0.1271, 0.1875, 0.2502, 0.1562, 0.2502, 0.1562, 0.1271, 0.1562, 0.1271, 0.1562, 0.2502, 0.125, 0.2502, 0.125, 0.1271, 0.125, 0.1271, 0.125, 0.2502, 0.09375, 0.2502, 0.09375, 0.1271, 0.09375, 0.1271, 0.09375, 0.2502, 0.0625, 0.2502, 0.0625, 0.1271, 0.0625, 0.1271, 0.0625, 0.2502, 0.03125, 0.2502, 0.03125, 0.1271, 0.03125, 0.1271, 0.03125, 0.2502, 0.0, 0.2502, 0.0, 0.1271, 0.03125, 0.06549, 0.03125, 0.1271, 0.0, 0.1271, 0.0, 0.06549, 0.0625, 0.06549, 0.0625, 0.1271, 0.03125, 0.1271, 0.03125, 0.06549, 0.09375, 0.06549, 0.09375, 0.1271, 0.0625, 0.1271, 0.0625, 0.06549, 0.125, 0.06549, 0.125, 0.1271, 0.09375, 0.1271, 0.09375, 0.06549, 0.1562, 0.06549, 0.1562, 0.1271, 0.125, 0.1271, 0.125, 0.06549, 0.1875, 0.06549, 0.1875, 0.1271, 0.1562, 0.1271, 0.1562, 0.06549, 0.2187, 0.06549, 0.2188, 0.1271, 0.1875, 0.1271, 0.1875, 0.06549, 0.25, 0.06549, 0.25, 0.1271, 0.2188, 0.1271, 0.2187, 0.06549, 0.2812, 0.06549, 0.2812, 0.1271, 0.25, 0.1271, 0.25, 0.06549, 0.3125, 0.06549, 0.3125, 0.1271, 0.2812, 0.1271, 0.2812, 0.06549, 0.3438, 0.06549, 0.3438, 0.1271, 0.3125, 0.1271, 0.3125, 0.06549, 0.375, 0.06549, 0.375, 0.1271, 0.3438, 0.1271, 0.3438, 0.06549, 0.4062, 0.06549, 0.4062, 0.1271, 0.375, 0.1271, 0.375, 0.06549, 0.4375, 0.06549, 0.4375, 0.1271, 0.4062, 0.1271, 0.4062, 0.06549, 0.4687, 0.06549, 0.4688, 0.1271, 0.4375, 0.1271, 0.4375, 0.06549, 0.5, 0.06549, 0.5, 0.1271, 0.4688, 0.1271, 0.4687, 0.06549, 0.5312, 0.06549, 0.5312, 0.1271, 0.5, 0.1271, 0.5, 0.06549, 0.5625, 0.06549, 0.5625, 0.1271, 0.5312, 0.1271, 0.5312, 0.06549, 0.5938, 0.06549, 0.5938, 0.1271, 0.5625, 0.1271, 0.5625, 0.06549, 0.625, 0.06549, 0.625, 0.1271, 0.5938, 0.1271, 0.5938, 0.06549, 0.6562, 0.06549, 0.6562, 0.1271, 0.625, 0.1271, 0.625, 0.06549, 0.6875, 0.06549, 0.6875, 0.1271, 0.6562, 0.1271, 0.6562, 0.06549, 0.7187, 0.06549, 0.7188, 0.1271, 0.6875, 0.1271, 0.6875, 0.06549, 0.75, 0.06549, 0.75, 0.1271, 0.7188, 0.1271, 0.7187, 0.06549, 0.7812, 0.06549, 0.7812, 0.1271, 0.75, 0.1271, 0.75, 0.06549, 0.8125, 0.06549, 0.8125, 0.1271, 0.7812, 0.1271, 0.7812, 0.06549, 0.8438, 0.06549, 0.8438, 0.1271, 0.8125, 0.1271, 0.8125, 0.06549, 0.875, 0.06549, 0.875, 0.1271, 0.8438, 0.1271, 0.8438, 0.06549, 0.9062, 0.06549, 0.9062, 0.1271, 0.875, 0.1271, 0.875, 0.06549, 0.9375, 0.06549, 0.9375, 0.1271, 0.9062, 0.1271, 0.9062, 0.06549, 0.9687, 0.06549, 0.9688, 0.1271, 0.9375, 0.1271, 0.9375, 0.06549, 1.0, 0.06549, 1.0, 0.1271, 0.9688, 0.1271, 0.9687, 0.06549, 1.0, 0.0347, 1.0, 0.06549, 0.9687, 0.06549, 0.9687, 0.0347, 0.9687, 0.0347, 0.9687, 0.06549, 0.9375, 0.06549, 0.9375, 0.0347, 0.9375, 0.0347, 0.9375, 0.06549, 0.9062, 0.06549, 0.9062, 0.0347, 0.9062, 0.0347, 0.9062, 0.06549, 0.875, 0.06549, 0.875, 0.0347, 0.875, 0.0347, 0.875, 0.06549, 0.8438, 0.06549, 0.8437, 0.0347, 0.8437, 0.0347, 0.8438, 0.06549, 0.8125, 0.06549, 0.8125, 0.0347, 0.8125, 0.0347, 0.8125, 0.06549, 0.7812, 0.06549, 0.7813, 0.0347, 0.7813, 0.0347, 0.7812, 0.06549, 0.75, 0.06549, 0.75, 0.0347, 0.75, 0.0347, 0.75, 0.06549, 0.7187, 0.06549, 0.7188, 0.0347, 0.7188, 0.0347, 0.7187, 0.06549, 0.6875, 0.06549, 0.6875, 0.0347, 0.6875, 0.0347, 0.6875, 0.06549, 0.6562, 0.06549, 0.6562, 0.0347, 0.6562, 0.0347, 0.6562, 0.06549, 0.625, 0.06549, 0.625, 0.0347, 0.625, 0.0347, 0.625, 0.06549, 0.5938, 0.06549, 0.5937, 0.0347, 0.5937, 0.0347, 0.5938, 0.06549, 0.5625, 0.06549, 0.5625, 0.0347, 0.5625, 0.0347, 0.5625, 0.06549, 0.5312, 0.06549, 0.5312, 0.0347, 0.5312, 0.0347, 0.5312, 0.06549, 0.5, 0.06549, 0.5, 0.0347, 0.5, 0.0347, 0.5, 0.06549, 0.4687, 0.06549, 0.4687, 0.0347, 0.4687, 0.0347, 0.4687, 0.06549, 0.4375, 0.06549, 0.4375, 0.0347, 0.4375, 0.0347, 0.4375, 0.06549, 0.4062, 0.06549, 0.4062, 0.0347, 0.4062, 0.0347, 0.4062, 0.06549, 0.375, 0.06549, 0.375, 0.0347, 0.375, 0.0347, 0.375, 0.06549, 0.3438, 0.06549, 0.3438, 0.0347, 0.3438, 0.0347, 0.3438, 0.06549, 0.3125, 0.06549, 0.3125, 0.0347, 0.3125, 0.0347, 0.3125, 0.06549, 0.2812, 0.06549, 0.2813, 0.0347, 0.2813, 0.0347, 0.2812, 0.06549, 0.25, 0.06549, 0.25, 0.0347, 0.25, 0.0347, 0.25, 0.06549, 0.2187, 0.06549, 0.2188, 0.0347, 0.2188, 0.0347, 0.2187, 0.06549, 0.1875, 0.06549, 0.1875, 0.0347, 0.1875, 0.0347, 0.1875, 0.06549, 0.1562, 0.06549, 0.1562, 0.0347, 0.1562, 0.0347, 0.1562, 0.06549, 0.125, 0.06549, 0.125, 0.0347, 0.125, 0.0347, 0.125, 0.06549, 0.09375, 0.06549, 0.09375, 0.0347, 0.09375, 0.0347, 0.09375, 0.06549, 0.0625, 0.06549, 0.0625, 0.0347, 0.0625, 0.0347, 0.0625, 0.06549, 0.03125, 0.06549, 0.03125, 0.0347, 0.03125, 0.0347, 0.03125, 0.06549, 0.0, 0.06549, 0.0, 0.0347, 0.03125, 0.7483, 0.03125, 0.8737, 0.0, 0.8737, 0.0, 0.7483, 0.0625, 0.7483, 0.0625, 0.8737, 0.03125, 0.8737, 0.03125, 0.7483, 0.09375, 0.7483, 0.09375, 0.8737, 0.0625, 0.8737, 0.0625, 0.7483, 0.125, 0.7483, 0.125, 0.8737, 0.09375, 0.8737, 0.09375, 0.7483, 0.1562, 0.7483, 0.1562, 0.8737, 0.125, 0.8737, 0.125, 0.7483, 0.1875, 0.7483, 0.1875, 0.8737, 0.1562, 0.8737, 0.1562, 0.7483, 0.2188, 0.7483, 0.2188, 0.8737, 0.1875, 0.8737, 0.1875, 0.7483, 0.25, 0.7483, 0.25, 0.8737, 0.2188, 0.8737, 0.2188, 0.7483, 0.2812, 0.7483, 0.2812, 0.8737, 0.25, 0.8737, 0.25, 0.7483, 0.3125, 0.7483, 0.3125, 0.8737, 0.2812, 0.8737, 0.2812, 0.7483, 0.3438, 0.7483, 0.3438, 0.8737, 0.3125, 0.8737, 0.3125, 0.7483, 0.375, 0.7483, 0.375, 0.8737, 0.3438, 0.8737, 0.3438, 0.7483, 0.4062, 0.7483, 0.4062, 0.8737, 0.375, 0.8737, 0.375, 0.7483, 0.4375, 0.7483, 0.4375, 0.8737, 0.4062, 0.8737, 0.4062, 0.7483, 0.4688, 0.7483, 0.4688, 0.8737, 0.4375, 0.8737, 0.4375, 0.7483, 0.5, 0.7483, 0.5, 0.8737, 0.4688, 0.8737, 0.4688, 0.7483, 0.5312, 0.7483, 0.5312, 0.8737, 0.5, 0.8737, 0.5, 0.7483, 0.5625, 0.7483, 0.5625, 0.8737, 0.5312, 0.8737, 0.5312, 0.7483, 0.5938, 0.7483, 0.5937, 0.8737, 0.5625, 0.8737, 0.5625, 0.7483, 0.625, 0.7483, 0.625, 0.8737, 0.5937, 0.8737, 0.5938, 0.7483, 0.6562, 0.7483, 0.6562, 0.8737, 0.625, 0.8737, 0.625, 0.7483, 0.6875, 0.7483, 0.6875, 0.8737, 0.6562, 0.8737, 0.6562, 0.7483, 0.7188, 0.7483, 0.7188, 0.8737, 0.6875, 0.8737, 0.6875, 0.7483, 0.75, 0.7483, 0.75, 0.8737, 0.7188, 0.8737, 0.7188, 0.7483, 0.7812, 0.7483, 0.7812, 0.8737, 0.75, 0.8737, 0.75, 0.7483, 0.8125, 0.7483, 0.8125, 0.8737, 0.7812, 0.8737, 0.7812, 0.7483, 0.8438, 0.7483, 0.8437, 0.8737, 0.8125, 0.8737, 0.8125, 0.7483, 0.875, 0.7483, 0.875, 0.8737, 0.8437, 0.8737, 0.8438, 0.7483, 0.9062, 0.7483, 0.9062, 0.8737, 0.875, 0.8737, 0.875, 0.7483, 0.9375, 0.7483, 0.9375, 0.8737, 0.9062, 0.8737, 0.9062, 0.7483, 0.9688, 0.7483, 0.9688, 0.8737, 0.9375, 0.8737, 0.9375, 0.7483, 1.0, 0.7483, 1.0, 0.8737, 0.9688, 0.8737, 0.9688, 0.7483, 0.03125, 0.8737, 0.03125, 0.9368, 0.0, 0.9368, 0.0, 0.8737, 0.0625, 0.8737, 0.0625, 0.9368, 0.03125, 0.9368, 0.03125, 0.8737, 0.09375, 0.8737, 0.09375, 0.9368, 0.0625, 0.9368, 0.0625, 0.8737, 0.125, 0.8737, 0.125, 0.9368, 0.09375, 0.9368, 0.09375, 0.8737, 0.1562, 0.8737, 0.1562, 0.9368, 0.125, 0.9368, 0.125, 0.8737, 0.1875, 0.8737, 0.1875, 0.9368, 0.1562, 0.9368, 0.1562, 0.8737, 0.2188, 0.8737, 0.2188, 0.9368, 0.1875, 0.9368, 0.1875, 0.8737, 0.25, 0.8737, 0.25, 0.9368, 0.2188, 0.9368, 0.2188, 0.8737, 0.2812, 0.8737, 0.2812, 0.9368, 0.25, 0.9368, 0.25, 0.8737, 0.3125, 0.8737, 0.3125, 0.9368, 0.2812, 0.9368, 0.2812, 0.8737, 0.3438, 0.8737, 0.3438, 0.9368, 0.3125, 0.9368, 0.3125, 0.8737, 0.375, 0.8737, 0.375, 0.9368, 0.3438, 0.9368, 0.3438, 0.8737, 0.4062, 0.8737, 0.4062, 0.9368, 0.375, 0.9368, 0.375, 0.8737, 0.4375, 0.8737, 0.4375, 0.9368, 0.4062, 0.9368, 0.4062, 0.8737, 0.4688, 0.8737, 0.4688, 0.9368, 0.4375, 0.9368, 0.4375, 0.8737, 0.5, 0.8737, 0.5, 0.9368, 0.4688, 0.9368, 0.4688, 0.8737, 0.5312, 0.8737, 0.5312, 0.9368, 0.5, 0.9368, 0.5, 0.8737, 0.5625, 0.8737, 0.5625, 0.9368, 0.5312, 0.9368, 0.5312, 0.8737, 0.5937, 0.8737, 0.5938, 0.9368, 0.5625, 0.9368, 0.5625, 0.8737, 0.625, 0.8737, 0.625, 0.9368, 0.5938, 0.9368, 0.5937, 0.8737, 0.6562, 0.8737, 0.6562, 0.9368, 0.625, 0.9368, 0.625, 0.8737, 0.6875, 0.8737, 0.6875, 0.9368, 0.6562, 0.9368, 0.6562, 0.8737, 0.7188, 0.8737, 0.7188, 0.9368, 0.6875, 0.9368, 0.6875, 0.8737, 0.75, 0.8737, 0.75, 0.9368, 0.7188, 0.9368, 0.7188, 0.8737, 0.7812, 0.8737, 0.7812, 0.9368, 0.75, 0.9368, 0.75, 0.8737, 0.8125, 0.8737, 0.8125, 0.9368, 0.7812, 0.9368, 0.7812, 0.8737, 0.8437, 0.8737, 0.8438, 0.9368, 0.8125, 0.9368, 0.8125, 0.8737, 0.875, 0.8737, 0.875, 0.9368, 0.8438, 0.9368, 0.8437, 0.8737, 0.9062, 0.8737, 0.9062, 0.9368, 0.875, 0.9368, 0.875, 0.8737, 0.9375, 0.8737, 0.9375, 0.9368, 0.9062, 0.9368, 0.9062, 0.8737, 0.9688, 0.8737, 0.9688, 0.9368, 0.9375, 0.9368, 0.9375, 0.8737, 1.0, 0.8737, 1.0, 0.9368, 0.9688, 0.9368, 0.9688, 0.8737, 1.0, 0.3118, 1.0, 0.3734, 0.9688, 0.3734, 0.9688, 0.3118, 0.9688, 0.3118, 0.9688, 0.3734, 0.9375, 0.3734, 0.9375, 0.3118, 0.9375, 0.3118, 0.9375, 0.3734, 0.9062, 0.3734, 0.9062, 0.3118, 0.9062, 0.3118, 0.9062, 0.3734, 0.875, 0.3734, 0.875, 0.3118, 0.875, 0.3118, 0.875, 0.3734, 0.8438, 0.3734, 0.8438, 0.3118, 0.8438, 0.3118, 0.8438, 0.3734, 0.8125, 0.3734, 0.8125, 0.3118, 0.8125, 0.3118, 0.8125, 0.3734, 0.7812, 0.3734, 0.7812, 0.3118, 0.7812, 0.3118, 0.7812, 0.3734, 0.75, 0.3734, 0.75, 0.3118, 0.75, 0.3118, 0.75, 0.3734, 0.7188, 0.3734, 0.7188, 0.3118, 0.7188, 0.3118, 0.7188, 0.3734, 0.6875, 0.3734, 0.6875, 0.3118, 0.6875, 0.3118, 0.6875, 0.3734, 0.6562, 0.3734, 0.6562, 0.3118, 0.6562, 0.3118, 0.6562, 0.3734, 0.625, 0.3734, 0.625, 0.3118, 0.625, 0.3118, 0.625, 0.3734, 0.5938, 0.3734, 0.5938, 0.3118, 0.5938, 0.3118, 0.5938, 0.3734, 0.5625, 0.3734, 0.5625, 0.3118, 0.5625, 0.3118, 0.5625, 0.3734, 0.5312, 0.3734, 0.5312, 0.3118, 0.5312, 0.3118, 0.5312, 0.3734, 0.5, 0.3734, 0.5, 0.3118, 0.5, 0.3118, 0.5, 0.3734, 0.4688, 0.3734, 0.4688, 0.3118, 0.4688, 0.3118, 0.4688, 0.3734, 0.4375, 0.3734, 0.4375, 0.3118, 0.4375, 0.3118, 0.4375, 0.3734, 0.4062, 0.3734, 0.4062, 0.3118, 0.4062, 0.3118, 0.4062, 0.3734, 0.375, 0.3734, 0.375, 0.3118, 0.375, 0.3118, 0.375, 0.3734, 0.3438, 0.3734, 0.3438, 0.3118, 0.3438, 0.3118, 0.3438, 0.3734, 0.3125, 0.3734, 0.3125, 0.3118, 0.3125, 0.3118, 0.3125, 0.3734, 0.2812, 0.3734, 0.2812, 0.3118, 0.2812, 0.3118, 0.2812, 0.3734, 0.25, 0.3734, 0.25, 0.3118, 0.25, 0.3118, 0.25, 0.3734, 0.2188, 0.3734, 0.2188, 0.3118, 0.2188, 0.3118, 0.2188, 0.3734, 0.1875, 0.3734, 0.1875, 0.3118, 0.1875, 0.3118, 0.1875, 0.3734, 0.1562, 0.3734, 0.1562, 0.3118, 0.1562, 0.3118, 0.1562, 0.3734, 0.125, 0.3734, 0.125, 0.3118, 0.125, 0.3118, 0.125, 0.3734, 0.09375, 0.3734, 0.09375, 0.3118, 0.09375, 0.3118, 0.09375, 0.3734, 0.0625, 0.3734, 0.0625, 0.3118, 0.0625, 0.3118, 0.0625, 0.3734, 0.03125, 0.3734, 0.03125, 0.3118, 0.03125, 0.3118, 0.03125, 0.3734, 0.0, 0.3734, 0.0, 0.3118, 1.0, 0.5595, 1.0, 0.6224, 0.9688, 0.6224, 0.9688, 0.5595, 0.9688, 0.5595, 0.9688, 0.6224, 0.9375, 0.6224, 0.9375, 0.5595, 0.9375, 0.5595, 0.9375, 0.6224, 0.9062, 0.6224, 0.9062, 0.5595, 0.9062, 0.5595, 0.9062, 0.6224, 0.875, 0.6224, 0.875, 0.5595, 0.875, 0.5595, 0.875, 0.6224, 0.8438, 0.6224, 0.8437, 0.5595, 0.8437, 0.5595, 0.8438, 0.6224, 0.8125, 0.6224, 0.8125, 0.5595, 0.8125, 0.5595, 0.8125, 0.6224, 0.7812, 0.6224, 0.7812, 0.5595, 0.7812, 0.5595, 0.7812, 0.6224, 0.75, 0.6224, 0.75, 0.5595, 0.75, 0.5595, 0.75, 0.6224, 0.7188, 0.6224, 0.7188, 0.5595, 0.7188, 0.5595, 0.7188, 0.6224, 0.6875, 0.6224, 0.6875, 0.5595, 0.6875, 0.5595, 0.6875, 0.6224, 0.6562, 0.6224, 0.6562, 0.5595, 0.6562, 0.5595, 0.6562, 0.6224, 0.625, 0.6224, 0.625, 0.5595, 0.625, 0.5595, 0.625, 0.6224, 0.5938, 0.6224, 0.5938, 0.5595, 0.5938, 0.5595, 0.5938, 0.6224, 0.5625, 0.6224, 0.5625, 0.5595, 0.5625, 0.5595, 0.5625, 0.6224, 0.5312, 0.6224, 0.5312, 0.5595, 0.5312, 0.5595, 0.5312, 0.6224, 0.5, 0.6224, 0.5, 0.5595, 0.5, 0.5595, 0.5, 0.6224, 0.4688, 0.6224, 0.4687, 0.5595, 0.4687, 0.5595, 0.4688, 0.6224, 0.4375, 0.6224, 0.4375, 0.5595, 0.4375, 0.5595, 0.4375, 0.6224, 0.4062, 0.6224, 0.4062, 0.5595, 0.4062, 0.5595, 0.4062, 0.6224, 0.375, 0.6224, 0.375, 0.5595, 0.375, 0.5595, 0.375, 0.6224, 0.3437, 0.6224, 0.3437, 0.5595, 0.3437, 0.5595, 0.3437, 0.6224, 0.3125, 0.6224, 0.3125, 0.5595, 0.3125, 0.5595, 0.3125, 0.6224, 0.2812, 0.6224, 0.2812, 0.5595, 0.2812, 0.5595, 0.2812, 0.6224, 0.25, 0.6224, 0.25, 0.5595, 0.25, 0.5595, 0.25, 0.6224, 0.2187, 0.6224, 0.2188, 0.5595, 0.2188, 0.5595, 0.2187, 0.6224, 0.1875, 0.6224, 0.1875, 0.5595, 0.1875, 0.5595, 0.1875, 0.6224, 0.1562, 0.6224, 0.1562, 0.5595, 0.1562, 0.5595, 0.1562, 0.6224, 0.125, 0.6224, 0.125, 0.5595, 0.125, 0.5595, 0.125, 0.6224, 0.09375, 0.6224, 0.09375, 0.5595, 0.09375, 0.5595, 0.09375, 0.6224, 0.0625, 0.6224, 0.0625, 0.5595, 0.0625, 0.5595, 0.0625, 0.6224, 0.03125, 0.6224, 0.03125, 0.5595, 0.03125, 0.5595, 0.03125, 0.6224, 0.0, 0.6224, 0.0, 0.5595, 1.0, 0.3734, 1.0, 0.435, 0.9688, 0.435, 0.9688, 0.3734, 0.9688, 0.3734, 0.9688, 0.435, 0.9375, 0.435, 0.9375, 0.3734, 0.9375, 0.3734, 0.9375, 0.435, 0.9062, 0.435, 0.9062, 0.3734, 0.9062, 0.3734, 0.9062, 0.435, 0.875, 0.435, 0.875, 0.3734, 0.875, 0.3734, 0.875, 0.435, 0.8438, 0.435, 0.8438, 0.3734, 0.8438, 0.3734, 0.8438, 0.435, 0.8125, 0.435, 0.8125, 0.3734, 0.8125, 0.3734, 0.8125, 0.435, 0.7812, 0.435, 0.7812, 0.3734, 0.7812, 0.3734, 0.7812, 0.435, 0.75, 0.435, 0.75, 0.3734, 0.75, 0.3734, 0.75, 0.435, 0.7188, 0.435, 0.7188, 0.3734, 0.7188, 0.3734, 0.7188, 0.435, 0.6875, 0.435, 0.6875, 0.3734, 0.6875, 0.3734, 0.6875, 0.435, 0.6562, 0.435, 0.6562, 0.3734, 0.6562, 0.3734, 0.6562, 0.435, 0.625, 0.435, 0.625, 0.3734, 0.625, 0.3734, 0.625, 0.435, 0.5938, 0.435, 0.5938, 0.3734, 0.5938, 0.3734, 0.5938, 0.435, 0.5625, 0.435, 0.5625, 0.3734, 0.5625, 0.3734, 0.5625, 0.435, 0.5312, 0.435, 0.5312, 0.3734, 0.5312, 0.3734, 0.5312, 0.435, 0.5, 0.435, 0.5, 0.3734, 0.5, 0.3734, 0.5, 0.435, 0.4688, 0.435, 0.4688, 0.3734, 0.4688, 0.3734, 0.4688, 0.435, 0.4375, 0.435, 0.4375, 0.3734, 0.4375, 0.3734, 0.4375, 0.435, 0.4062, 0.435, 0.4062, 0.3734, 0.4062, 0.3734, 0.4062, 0.435, 0.375, 0.435, 0.375, 0.3734, 0.375, 0.3734, 0.375, 0.435, 0.3438, 0.435, 0.3438, 0.3734, 0.3438, 0.3734, 0.3438, 0.435, 0.3125, 0.435, 0.3125, 0.3734, 0.3125, 0.3734, 0.3125, 0.435, 0.2812, 0.435, 0.2812, 0.3734, 0.2812, 0.3734, 0.2812, 0.435, 0.25, 0.435, 0.25, 0.3734, 0.25, 0.3734, 0.25, 0.435, 0.2188, 0.435, 0.2188, 0.3734, 0.2188, 0.3734, 0.2188, 0.435, 0.1875, 0.435, 0.1875, 0.3734, 0.1875, 0.3734, 0.1875, 0.435, 0.1562, 0.435, 0.1562, 0.3734, 0.1562, 0.3734, 0.1562, 0.435, 0.125, 0.435, 0.125, 0.3734, 0.125, 0.3734, 0.125, 0.435, 0.09375, 0.435, 0.09375, 0.3734, 0.09375, 0.3734, 0.09375, 0.435, 0.0625, 0.435, 0.0625, 0.3734, 0.0625, 0.3734, 0.0625, 0.435, 0.03125, 0.435, 0.03125, 0.3734, 0.03125, 0.3734, 0.03125, 0.435, 0.0, 0.435, 0.0, 0.3734, 0.03125, 0.4966, 0.03125, 0.5595, 0.0, 0.5595, 0.0, 0.4966, 0.0625, 0.4966, 0.0625, 0.5595, 0.03125, 0.5595, 0.03125, 0.4966, 0.09375, 0.4966, 0.09375, 0.5595, 0.0625, 0.5595, 0.0625, 0.4966, 0.125, 0.4966, 0.125, 0.5595, 0.09375, 0.5595, 0.09375, 0.4966, 0.1562, 0.4966, 0.1562, 0.5595, 0.125, 0.5595, 0.125, 0.4966, 0.1875, 0.4966, 0.1875, 0.5595, 0.1562, 0.5595, 0.1562, 0.4966, 0.2188, 0.4966, 0.2188, 0.5595, 0.1875, 0.5595, 0.1875, 0.4966, 0.25, 0.4966, 0.25, 0.5595, 0.2188, 0.5595, 0.2188, 0.4966, 0.2812, 0.4966, 0.2812, 0.5595, 0.25, 0.5595, 0.25, 0.4966, 0.3125, 0.4966, 0.3125, 0.5595, 0.2812, 0.5595, 0.2812, 0.4966, 0.3438, 0.4966, 0.3437, 0.5595, 0.3125, 0.5595, 0.3125, 0.4966, 0.375, 0.4966, 0.375, 0.5595, 0.3437, 0.5595, 0.3438, 0.4966, 0.4062, 0.4966, 0.4062, 0.5595, 0.375, 0.5595, 0.375, 0.4966, 0.4375, 0.4966, 0.4375, 0.5595, 0.4062, 0.5595, 0.4062, 0.4966, 0.4688, 0.4966, 0.4687, 0.5595, 0.4375, 0.5595, 0.4375, 0.4966, 0.5, 0.4966, 0.5, 0.5595, 0.4687, 0.5595, 0.4688, 0.4966, 0.5312, 0.4966, 0.5312, 0.5595, 0.5, 0.5595, 0.5, 0.4966, 0.5625, 0.4966, 0.5625, 0.5595, 0.5312, 0.5595, 0.5312, 0.4966, 0.5938, 0.4966, 0.5938, 0.5595, 0.5625, 0.5595, 0.5625, 0.4966, 0.625, 0.4966, 0.625, 0.5595, 0.5938, 0.5595, 0.5938, 0.4966, 0.6562, 0.4966, 0.6562, 0.5595, 0.625, 0.5595, 0.625, 0.4966, 0.6875, 0.4966, 0.6875, 0.5595, 0.6562, 0.5595, 0.6562, 0.4966, 0.7188, 0.4966, 0.7188, 0.5595, 0.6875, 0.5595, 0.6875, 0.4966, 0.75, 0.4966, 0.75, 0.5595, 0.7188, 0.5595, 0.7188, 0.4966, 0.7812, 0.4966, 0.7812, 0.5595, 0.75, 0.5595, 0.75, 0.4966, 0.8125, 0.4966, 0.8125, 0.5595, 0.7812, 0.5595, 0.7812, 0.4966, 0.8438, 0.4966, 0.8437, 0.5595, 0.8125, 0.5595, 0.8125, 0.4966, 0.875, 0.4966, 0.875, 0.5595, 0.8437, 0.5595, 0.8438, 0.4966, 0.9062, 0.4966, 0.9062, 0.5595, 0.875, 0.5595, 0.875, 0.4966, 0.9375, 0.4966, 0.9375, 0.5595, 0.9062, 0.5595, 0.9062, 0.4966, 0.9688, 0.4966, 0.9688, 0.5595, 0.9375, 0.5595, 0.9375, 0.4966, 1.0, 0.4966, 1.0, 0.5595, 0.9688, 0.5595, 0.9688, 0.4966, 0.03125, 0.2502, 0.03125, 0.3118, 0.0, 0.3118, 0.0, 0.2502, 0.0625, 0.2502, 0.0625, 0.3118, 0.03125, 0.3118, 0.03125, 0.2502, 0.09375, 0.2502, 0.09375, 0.3118, 0.0625, 0.3118, 0.0625, 0.2502, 0.125, 0.2502, 0.125, 0.3118, 0.09375, 0.3118, 0.09375, 0.2502, 0.1562, 0.2502, 0.1562, 0.3118, 0.125, 0.3118, 0.125, 0.2502, 0.1875, 0.2502, 0.1875, 0.3118, 0.1562, 0.3118, 0.1562, 0.2502, 0.2188, 0.2502, 0.2188, 0.3118, 0.1875, 0.3118, 0.1875, 0.2502, 0.25, 0.2502, 0.25, 0.3118, 0.2188, 0.3118, 0.2188, 0.2502, 0.2812, 0.2502, 0.2812, 0.3118, 0.25, 0.3118, 0.25, 0.2502, 0.3125, 0.2502, 0.3125, 0.3118, 0.2812, 0.3118, 0.2812, 0.2502, 0.3438, 0.2502, 0.3438, 0.3118, 0.3125, 0.3118, 0.3125, 0.2502, 0.375, 0.2502, 0.375, 0.3118, 0.3438, 0.3118, 0.3438, 0.2502, 0.4062, 0.2502, 0.4062, 0.3118, 0.375, 0.3118, 0.375, 0.2502, 0.4375, 0.2502, 0.4375, 0.3118, 0.4062, 0.3118, 0.4062, 0.2502, 0.4688, 0.2502, 0.4688, 0.3118, 0.4375, 0.3118, 0.4375, 0.2502, 0.5, 0.2502, 0.5, 0.3118, 0.4688, 0.3118, 0.4688, 0.2502, 0.5312, 0.2502, 0.5312, 0.3118, 0.5, 0.3118, 0.5, 0.2502, 0.5625, 0.2502, 0.5625, 0.3118, 0.5312, 0.3118, 0.5312, 0.2502, 0.5938, 0.2502, 0.5938, 0.3118, 0.5625, 0.3118, 0.5625, 0.2502, 0.625, 0.2502, 0.625, 0.3118, 0.5938, 0.3118, 0.5938, 0.2502, 0.6562, 0.2502, 0.6562, 0.3118, 0.625, 0.3118, 0.625, 0.2502, 0.6875, 0.2502, 0.6875, 0.3118, 0.6562, 0.3118, 0.6562, 0.2502, 0.7188, 0.2502, 0.7188, 0.3118, 0.6875, 0.3118, 0.6875, 0.2502, 0.75, 0.2502, 0.75, 0.3118, 0.7188, 0.3118, 0.7188, 0.2502, 0.7812, 0.2502, 0.7812, 0.3118, 0.75, 0.3118, 0.75, 0.2502, 0.8125, 0.2502, 0.8125, 0.3118, 0.7812, 0.3118, 0.7812, 0.2502, 0.8438, 0.2502, 0.8438, 0.3118, 0.8125, 0.3118, 0.8125, 0.2502, 0.875, 0.2502, 0.875, 0.3118, 0.8438, 0.3118, 0.8438, 0.2502, 0.9062, 0.2502, 0.9062, 0.3118, 0.875, 0.3118, 0.875, 0.2502, 0.9375, 0.2502, 0.9375, 0.3118, 0.9062, 0.3118, 0.9062, 0.2502, 0.9688, 0.2502, 0.9688, 0.3118, 0.9375, 0.3118, 0.9375, 0.2502, 1.0, 0.2502, 1.0, 0.3118, 0.9688, 0.3118, 0.9688, 0.2502, 1.0, 0.6224, 1.0, 0.6854, 0.9688, 0.6854, 0.9688, 0.6224, 0.9688, 0.6224, 0.9688, 0.6854, 0.9375, 0.6854, 0.9375, 0.6224, 0.9375, 0.6224, 0.9375, 0.6854, 0.9062, 0.6854, 0.9062, 0.6224, 0.9062, 0.6224, 0.9062, 0.6854, 0.875, 0.6854, 0.875, 0.6224, 0.875, 0.6224, 0.875, 0.6854, 0.8437, 0.6854, 0.8438, 0.6224, 0.8438, 0.6224, 0.8437, 0.6854, 0.8125, 0.6854, 0.8125, 0.6224, 0.8125, 0.6224, 0.8125, 0.6854, 0.7812, 0.6854, 0.7812, 0.6224, 0.7812, 0.6224, 0.7812, 0.6854, 0.75, 0.6854, 0.75, 0.6224, 0.75, 0.6224, 0.75, 0.6854, 0.7187, 0.6854, 0.7188, 0.6224, 0.7188, 0.6224, 0.7187, 0.6854, 0.6875, 0.6854, 0.6875, 0.6224, 0.6875, 0.6224, 0.6875, 0.6854, 0.6562, 0.6854, 0.6562, 0.6224, 0.6562, 0.6224, 0.6562, 0.6854, 0.625, 0.6854, 0.625, 0.6224, 0.625, 0.6224, 0.625, 0.6854, 0.5937, 0.6854, 0.5938, 0.6224, 0.5938, 0.6224, 0.5937, 0.6854, 0.5625, 0.6854, 0.5625, 0.6224, 0.5625, 0.6224, 0.5625, 0.6854, 0.5312, 0.6854, 0.5312, 0.6224, 0.5312, 0.6224, 0.5312, 0.6854, 0.5, 0.6854, 0.5, 0.6224, 0.5, 0.6224, 0.5, 0.6854, 0.4688, 0.6854, 0.4688, 0.6224, 0.4688, 0.6224, 0.4688, 0.6854, 0.4375, 0.6854, 0.4375, 0.6224, 0.4375, 0.6224, 0.4375, 0.6854, 0.4062, 0.6854, 0.4062, 0.6224, 0.4062, 0.6224, 0.4062, 0.6854, 0.375, 0.6854, 0.375, 0.6224, 0.375, 0.6224, 0.375, 0.6854, 0.3437, 0.6854, 0.3437, 0.6224, 0.3437, 0.6224, 0.3437, 0.6854, 0.3125, 0.6854, 0.3125, 0.6224, 0.3125, 0.6224, 0.3125, 0.6854, 0.2812, 0.6854, 0.2812, 0.6224, 0.2812, 0.6224, 0.2812, 0.6854, 0.25, 0.6854, 0.25, 0.6224, 0.25, 0.6224, 0.25, 0.6854, 0.2187, 0.6854, 0.2187, 0.6224, 0.2187, 0.6224, 0.2187, 0.6854, 0.1875, 0.6854, 0.1875, 0.6224, 0.1875, 0.6224, 0.1875, 0.6854, 0.1562, 0.6854, 0.1562, 0.6224, 0.1562, 0.6224, 0.1562, 0.6854, 0.125, 0.6854, 0.125, 0.6224, 0.125, 0.6224, 0.125, 0.6854, 0.09375, 0.6854, 0.09375, 0.6224, 0.09375, 0.6224, 0.09375, 0.6854, 0.0625, 0.6854, 0.0625, 0.6224, 0.0625, 0.6224, 0.0625, 0.6854, 0.03125, 0.6854, 0.03125, 0.6224, 0.03125, 0.6224, 0.03125, 0.6854, 0.0, 0.6854, 0.0, 0.6224, 0.03125, 0.003906, 0.03125, 0.0347, 0.0, 0.0347, 0.0, 0.003906, 0.0625, 0.003906, 0.0625, 0.0347, 0.03125, 0.0347, 0.03125, 0.003906, 0.09375, 0.003906, 0.09375, 0.0347, 0.0625, 0.0347, 0.0625, 0.003906, 0.125, 0.003906, 0.125, 0.0347, 0.09375, 0.0347, 0.09375, 0.003906, 0.1562, 0.003906, 0.1562, 0.0347, 0.125, 0.0347, 0.125, 0.003906, 0.1875, 0.003906, 0.1875, 0.0347, 0.1562, 0.0347, 0.1562, 0.003906, 0.2188, 0.003906, 0.2188, 0.0347, 0.1875, 0.0347, 0.1875, 0.003906, 0.25, 0.003906, 0.25, 0.0347, 0.2188, 0.0347, 0.2188, 0.003906, 0.2812, 0.003906, 0.2813, 0.0347, 0.25, 0.0347, 0.25, 0.003906, 0.3125, 0.003906, 0.3125, 0.0347, 0.2813, 0.0347, 0.2812, 0.003906, 0.3438, 0.003906, 0.3438, 0.0347, 0.3125, 0.0347, 0.3125, 0.003906, 0.375, 0.003906, 0.375, 0.0347, 0.3438, 0.0347, 0.3438, 0.003906, 0.4062, 0.003906, 0.4062, 0.0347, 0.375, 0.0347, 0.375, 0.003906, 0.4375, 0.003906, 0.4375, 0.0347, 0.4062, 0.0347, 0.4062, 0.003906, 0.4688, 0.003906, 0.4687, 0.0347, 0.4375, 0.0347, 0.4375, 0.003906, 0.5, 0.003906, 0.5, 0.0347, 0.4687, 0.0347, 0.4688, 0.003906, 0.5312, 0.003906, 0.5312, 0.0347, 0.5, 0.0347, 0.5, 0.003906, 0.5625, 0.003906, 0.5625, 0.0347, 0.5312, 0.0347, 0.5312, 0.003906, 0.5938, 0.003906, 0.5937, 0.0347, 0.5625, 0.0347, 0.5625, 0.003906, 0.625, 0.003906, 0.625, 0.0347, 0.5937, 0.0347, 0.5938, 0.003906, 0.6562, 0.003906, 0.6562, 0.0347, 0.625, 0.0347, 0.625, 0.003906, 0.6875, 0.003906, 0.6875, 0.0347, 0.6562, 0.0347, 0.6562, 0.003906, 0.7188, 0.003906, 0.7188, 0.0347, 0.6875, 0.0347, 0.6875, 0.003906, 0.75, 0.003906, 0.75, 0.0347, 0.7188, 0.0347, 0.7188, 0.003906, 0.7812, 0.003906, 0.7813, 0.0347, 0.75, 0.0347, 0.75, 0.003906, 0.8125, 0.003906, 0.8125, 0.0347, 0.7813, 0.0347, 0.7812, 0.003906, 0.8438, 0.003906, 0.8437, 0.0347, 0.8125, 0.0347, 0.8125, 0.003906, 0.875, 0.003906, 0.875, 0.0347, 0.8437, 0.0347, 0.8438, 0.003906, 0.9062, 0.003906, 0.9062, 0.0347, 0.875, 0.0347, 0.875, 0.003906, 0.9375, 0.003906, 0.9375, 0.0347, 0.9062, 0.0347, 0.9062, 0.003906, 0.9688, 0.003906, 0.9687, 0.0347, 0.9375, 0.0347, 0.9375, 0.003906, 1.0, 0.003906, 1.0, 0.0347, 0.9687, 0.0347, 0.9688, 0.003906])
me_cylindre.update()
me_cylindre_001 = bpy.data.meshes.new('Cylindre.001')
me_cylindre_001.from_pydata([(3.989e-10, 1.719, -1.456), (3.989e-10, 1.719, -0.5038), (0.3355, 1.686, -1.456), (0.3355, 1.686, -0.5038), (0.658, 1.589, -1.456), (0.658, 1.589, -0.5038), (0.9553, 1.43, -1.456), (0.9553, 1.43, -0.5038), (1.216, 1.216, -1.456), (1.216, 1.216, -0.5038), (1.43, 0.9553, -1.456), (1.43, 0.9553, -0.5038), (1.589, 0.658, -1.456), (1.589, 0.658, -0.5038), (1.686, 0.3355, -1.456), (1.686, 0.3355, -0.5038), (1.719, -7.901e-09, -1.456), (1.719, -7.901e-09, -0.5038), (1.686, -0.3355, -1.456), (1.686, -0.3355, -0.5038), (1.589, -0.658, -1.456), (1.589, -0.658, -0.5038), (1.43, -0.9553, -1.456), (1.43, -0.9553, -0.5038), (1.216, -1.216, -1.456), (1.216, -1.216, -0.5038), (0.9553, -1.43, -1.456), (0.9553, -1.43, -0.5038), (0.658, -1.589, -1.456), (0.658, -1.589, -0.5038), (0.3355, -1.686, -1.456), (0.3355, -1.686, -0.5038), (3.989e-10, -1.719, -1.456), (3.989e-10, -1.719, -0.5038), (-0.3355, -1.686, -1.456), (-0.3355, -1.686, -0.5038), (-0.658, -1.589, -1.456), (-0.658, -1.589, -0.5038), (-0.9553, -1.43, -1.456), (-0.9553, -1.43, -0.5038), (-1.216, -1.216, -1.456), (-1.216, -1.216, -0.5038), (-1.43, -0.9553, -1.456), (-1.43, -0.9553, -0.5038), (-1.589, -0.658, -1.456), (-1.589, -0.658, -0.5038), (-1.686, -0.3355, -1.456), (-1.686, -0.3355, -0.5038), (-1.719, -7.901e-09, -1.456), (-1.719, -7.901e-09, -0.5038), (-1.686, 0.3355, -1.456), (-1.686, 0.3355, -0.5038), (-1.589, 0.658, -1.456), (-1.589, 0.658, -0.5038), (-1.43, 0.9553, -1.456), (-1.43, 0.9553, -0.5038), (-1.216, 1.216, -1.456), (-1.216, 1.216, -0.5038), (-0.9553, 1.43, -1.456), (-0.9553, 1.43, -0.5038), (-0.658, 1.589, -1.456), (-0.658, 1.589, -0.5038), (-0.3355, 1.686, -1.456), (-0.3355, 1.686, -0.5038), (-3.957e-09, 2.079, -0.9798), (0.4055, 2.039, -0.9798), (0.7955, 1.92, -0.9798), (1.155, 1.728, -0.9798), (1.47, 1.47, -0.9798), (1.728, 1.155, -0.9798), (1.92, 0.7955, -0.9798), (2.039, 0.4055, -0.9798), (2.079, -5.664e-09, -0.9798), (2.039, -0.4055, -0.9798), (1.92, -0.7955, -0.9798), (1.728, -1.155, -0.9798), (1.47, -1.47, -0.9798), (1.155, -1.728, -0.9798), (0.7955, -1.92, -0.9798), (0.4055, -2.039, -0.9798), (-3.957e-09, -2.079, -0.9798), (-0.4055, -2.039, -0.9798), (-0.7955, -1.92, -0.9798), (-1.155, -1.728, -0.9798), (-1.47, -1.47, -0.9798), (-1.728, -1.155, -0.9798), (-1.92, -0.7955, -0.9798), (-2.039, -0.4055, -0.9798), (-2.079, -5.664e-09, -0.9798), (-2.039, 0.4055, -0.9798), (-1.92, 0.7955, -0.9798), (-1.728, 1.155, -0.9798), (-1.47, 1.47, -0.9798), (-1.155, 1.728, -0.9798), (-0.7955, 1.92, -0.9798), (-0.4055, 2.039, -0.9798), (0.3705, 1.863, -1.218), (0.7267, 1.754, -1.218), (1.055, 1.579, -1.218), (1.343, 1.343, -1.218), (1.579, 1.055, -1.218), (1.754, 0.7267, -1.218), (1.863, 0.3705, -1.218), (1.899, -6.782e-09, -1.218), (1.863, -0.3705, -1.218), (1.754, -0.7267, -1.218), (1.579, -1.055, -1.218), (1.343, -1.343, -1.218), (1.055, -1.579, -1.218), (0.7267, -1.754, -1.218), (0.3705, -1.863, -1.218), (-1.779e-09, -1.899, -1.218), (-0.3705, -1.863, -1.218), (-0.7267, -1.754, -1.218), (-1.055, -1.579, -1.218), (-1.343, -1.343, -1.218), (-1.579, -1.055, -1.218), (-1.754, -0.7267, -1.218), (-1.863, -0.3705, -1.218), (-1.899, -6.782e-09, -1.218), (-1.863, 0.3705, -1.218), (-1.754, 0.7267, -1.218), (-1.579, 1.055, -1.218), (-1.343, 1.343, -1.218), (-1.055, 1.579, -1.218), (-0.7267, 1.754, -1.218), (-0.3705, 1.863, -1.218), (-1.779e-09, 1.899, -1.218)], [], [(64, 1, 3, 65), (65, 3, 5, 66), (66, 5, 7, 67), (67, 7, 9, 68), (68, 9, 11, 69), (69, 11, 13, 70), (70, 13, 15, 71), (71, 15, 17, 72), (72, 17, 19, 73), (73, 19, 21, 74), (74, 21, 23, 75), (75, 23, 25, 76), (76, 25, 27, 77), (77, 27, 29, 78), (78, 29, 31, 79), (79, 31, 33, 80), (80, 33, 35, 81), (81, 35, 37, 82), (82, 37, 39, 83), (83, 39, 41, 84), (84, 41, 43, 85), (85, 43, 45, 86), (86, 45, 47, 87), (87, 47, 49, 88), (88, 49, 51, 89), (89, 51, 53, 90), (90, 53, 55, 91), (91, 55, 57, 92), (92, 57, 59, 93), (93, 59, 61, 94), (125, 94, 95, 126), (94, 61, 63, 95), (95, 63, 1, 64), (126, 95, 64, 127), (124, 93, 94, 125), (123, 92, 93, 124), (122, 91, 92, 123), (121, 90, 91, 122), (120, 89, 90, 121), (119, 88, 89, 120), (118, 87, 88, 119), (117, 86, 87, 118), (116, 85, 86, 117), (115, 84, 85, 116), (114, 83, 84, 115), (113, 82, 83, 114), (112, 81, 82, 113), (111, 80, 81, 112), (110, 79, 80, 111), (109, 78, 79, 110), (108, 77, 78, 109), (107, 76, 77, 108), (106, 75, 76, 107), (105, 74, 75, 106), (104, 73, 74, 105), (103, 72, 73, 104), (102, 71, 72, 103), (101, 70, 71, 102), (100, 69, 70, 101), (99, 68, 69, 100), (98, 67, 68, 99), (97, 66, 67, 98), (96, 65, 66, 97), (127, 64, 65, 96), (0, 127, 96, 2), (2, 96, 97, 4), (4, 97, 98, 6), (6, 98, 99, 8), (8, 99, 100, 10), (10, 100, 101, 12), (12, 101, 102, 14), (14, 102, 103, 16), (16, 103, 104, 18), (18, 104, 105, 20), (20, 105, 106, 22), (22, 106, 107, 24), (24, 107, 108, 26), (26, 108, 109, 28), (28, 109, 110, 30), (30, 110, 111, 32), (32, 111, 112, 34), (34, 112, 113, 36), (36, 113, 114, 38), (38, 114, 115, 40), (40, 115, 116, 42), (42, 116, 117, 44), (44, 117, 118, 46), (46, 118, 119, 48), (48, 119, 120, 50), (50, 120, 121, 52), (52, 121, 122, 54), (54, 122, 123, 56), (56, 123, 124, 58), (58, 124, 125, 60), (62, 126, 127, 0), (60, 125, 126, 62)])
me_cylindre_001.polygons.foreach_set('use_smooth', [True] * 96)
_uv = me_cylindre_001.uv_layers.new(name='CarteUV')
_uv.uv.foreach_set('vector', [1.0, 0.6719, 1.0, 1.0, 0.9688, 1.0, 0.9688, 0.6719, 0.9688, 0.6719, 0.9688, 1.0, 0.9375, 1.0, 0.9375, 0.6719, 0.9375, 0.6719, 0.9375, 1.0, 0.9062, 1.0, 0.9062, 0.6719, 0.9062, 0.6719, 0.9062, 1.0, 0.875, 1.0, 0.875, 0.6719, 0.875, 0.6719, 0.875, 1.0, 0.8438, 1.0, 0.8438, 0.6719, 0.8438, 0.6719, 0.8438, 1.0, 0.8125, 1.0, 0.8125, 0.6719, 0.8125, 0.6719, 0.8125, 1.0, 0.7812, 1.0, 0.7812, 0.6719, 0.7812, 0.6719, 0.7812, 1.0, 0.75, 1.0, 0.75, 0.6719, 0.75, 0.6719, 0.75, 1.0, 0.7188, 1.0, 0.7188, 0.6719, 0.7188, 0.6719, 0.7188, 1.0, 0.6875, 1.0, 0.6875, 0.6719, 0.6875, 0.6719, 0.6875, 1.0, 0.6562, 1.0, 0.6562, 0.6719, 0.6562, 0.6719, 0.6562, 1.0, 0.625, 1.0, 0.625, 0.6719, 0.625, 0.6719, 0.625, 1.0, 0.5938, 1.0, 0.5938, 0.6719, 0.5938, 0.6719, 0.5938, 1.0, 0.5625, 1.0, 0.5625, 0.6719, 0.5625, 0.6719, 0.5625, 1.0, 0.5312, 1.0, 0.5312, 0.6719, 0.5312, 0.6719, 0.5312, 1.0, 0.5, 1.0, 0.5, 0.6719, 0.5, 0.6719, 0.5, 1.0, 0.4688, 1.0, 0.4688, 0.6719, 0.4688, 0.6719, 0.4688, 1.0, 0.4375, 1.0, 0.4375, 0.6719, 0.4375, 0.6719, 0.4375, 1.0, 0.4062, 1.0, 0.4062, 0.6719, 0.4062, 0.6719, 0.4062, 1.0, 0.375, 1.0, 0.375, 0.6719, 0.375, 0.6719, 0.375, 1.0, 0.3438, 1.0, 0.3438, 0.6719, 0.3438, 0.6719, 0.3438, 1.0, 0.3125, 1.0, 0.3125, 0.6719, 0.3125, 0.6719, 0.3125, 1.0, 0.2812, 1.0, 0.2812, 0.6719, 0.2812, 0.6719, 0.2812, 1.0, 0.25, 1.0, 0.25, 0.6719, 0.25, 0.6719, 0.25, 1.0, 0.2188, 1.0, 0.2187, 0.6719, 0.2187, 0.6719, 0.2188, 1.0, 0.1875, 1.0, 0.1875, 0.6719, 0.1875, 0.6719, 0.1875, 1.0, 0.1562, 1.0, 0.1562, 0.6719, 0.1562, 0.6719, 0.1562, 1.0, 0.125, 1.0, 0.125, 0.6719, 0.125, 0.6719, 0.125, 1.0, 0.09375, 1.0, 0.09375, 0.6719, 0.09375, 0.6719, 0.09375, 1.0, 0.0625, 1.0, 0.0625, 0.6719, 0.0625, 0.3438, 0.0625, 0.6719, 0.03125, 0.6719, 0.03125, 0.3438, 0.0625, 0.6719, 0.0625, 1.0, 0.03125, 1.0, 0.03125, 0.6719, 0.03125, 0.6719, 0.03125, 1.0, 0.0, 1.0, -1.118e-08, 0.6719, 0.03125, 0.3438, 0.03125, 0.6719, -1.118e-08, 0.6719, 0.0, 0.3438, 0.09375, 0.3438, 0.09375, 0.6719, 0.0625, 0.6719, 0.0625, 0.3438, 0.125, 0.3438, 0.125, 0.6719, 0.09375, 0.6719, 0.09375, 0.3438, 0.1562, 0.3437, 0.1562, 0.6719, 0.125, 0.6719, 0.125, 0.3438, 0.1875, 0.3438, 0.1875, 0.6719, 0.1562, 0.6719, 0.1562, 0.3437, 0.2188, 0.3438, 0.2187, 0.6719, 0.1875, 0.6719, 0.1875, 0.3438, 0.25, 0.3438, 0.25, 0.6719, 0.2187, 0.6719, 0.2188, 0.3438, 0.2812, 0.3438, 0.2812, 0.6719, 0.25, 0.6719, 0.25, 0.3438, 0.3125, 0.3438, 0.3125, 0.6719, 0.2812, 0.6719, 0.2812, 0.3438, 0.3438, 0.3438, 0.3438, 0.6719, 0.3125, 0.6719, 0.3125, 0.3438, 0.375, 0.3438, 0.375, 0.6719, 0.3438, 0.6719, 0.3438, 0.3438, 0.4062, 0.3437, 0.4062, 0.6719, 0.375, 0.6719, 0.375, 0.3438, 0.4375, 0.3438, 0.4375, 0.6719, 0.4062, 0.6719, 0.4062, 0.3437, 0.4688, 0.3437, 0.4688, 0.6719, 0.4375, 0.6719, 0.4375, 0.3438, 0.5, 0.3438, 0.5, 0.6719, 0.4688, 0.6719, 0.4688, 0.3437, 0.5312, 0.3438, 0.5312, 0.6719, 0.5, 0.6719, 0.5, 0.3438, 0.5625, 0.3438, 0.5625, 0.6719, 0.5312, 0.6719, 0.5312, 0.3438, 0.5938, 0.3438, 0.5938, 0.6719, 0.5625, 0.6719, 0.5625, 0.3438, 0.625, 0.3438, 0.625, 0.6719, 0.5938, 0.6719, 0.5938, 0.3438, 0.6562, 0.3437, 0.6562, 0.6719, 0.625, 0.6719, 0.625, 0.3438, 0.6875, 0.3438, 0.6875, 0.6719, 0.6562, 0.6719, 0.6562, 0.3437, 0.7188, 0.3438, 0.7188, 0.6719, 0.6875, 0.6719, 0.6875, 0.3438, 0.75, 0.3438, 0.75, 0.6719, 0.7188, 0.6719, 0.7188, 0.3438, 0.7812, 0.3438, 0.7812, 0.6719, 0.75, 0.6719, 0.75, 0.3438, 0.8125, 0.3438, 0.8125, 0.6719, 0.7812, 0.6719, 0.7812, 0.3438, 0.8438, 0.3438, 0.8438, 0.6719, 0.8125, 0.6719, 0.8125, 0.3438, 0.875, 0.3438, 0.875, 0.6719, 0.8438, 0.6719, 0.8438, 0.3438, 0.9062, 0.3437, 0.9062, 0.6719, 0.875, 0.6719, 0.875, 0.3438, 0.9375, 0.3438, 0.9375, 0.6719, 0.9062, 0.6719, 0.9062, 0.3437, 0.9688, 0.3437, 0.9688, 0.6719, 0.9375, 0.6719, 0.9375, 0.3438, 1.0, 0.3438, 1.0, 0.6719, 0.9688, 0.6719, 0.9688, 0.3437, 1.0, 0.007813, 1.0, 0.3438, 0.9688, 0.3437, 0.9688, 0.007813, 0.9688, 0.007813, 0.9688, 0.3437, 0.9375, 0.3438, 0.9375, 0.007813, 0.9375, 0.007813, 0.9375, 0.3438, 0.9062, 0.3437, 0.9062, 0.007813, 0.9062, 0.007813, 0.9062, 0.3437, 0.875, 0.3438, 0.875, 0.007813, 0.875, 0.007813, 0.875, 0.3438, 0.8438, 0.3438, 0.8438, 0.007813, 0.8438, 0.007813, 0.8438, 0.3438, 0.8125, 0.3438, 0.8125, 0.007813, 0.8125, 0.007813, 0.8125, 0.3438, 0.7812, 0.3438, 0.7812, 0.007813, 0.7812, 0.007813, 0.7812, 0.3438, 0.75, 0.3438, 0.75, 0.007813, 0.75, 0.007813, 0.75, 0.3438, 0.7188, 0.3438, 0.7188, 0.007813, 0.7188, 0.007813, 0.7188, 0.3438, 0.6875, 0.3438, 0.6875, 0.007813, 0.6875, 0.007813, 0.6875, 0.3438, 0.6562, 0.3437, 0.6562, 0.007813, 0.6562, 0.007813, 0.6562, 0.3437, 0.625, 0.3438, 0.625, 0.007813, 0.625, 0.007813, 0.625, 0.3438, 0.5938, 0.3438, 0.5938, 0.007813, 0.5938, 0.007813, 0.5938, 0.3438, 0.5625, 0.3438, 0.5625, 0.007813, 0.5625, 0.007813, 0.5625, 0.3438, 0.5312, 0.3438, 0.5312, 0.007813, 0.5312, 0.007813, 0.5312, 0.3438, 0.5, 0.3438, 0.5, 0.007813, 0.5, 0.007813, 0.5, 0.3438, 0.4688, 0.3437, 0.4688, 0.007813, 0.4688, 0.007813, 0.4688, 0.3437, 0.4375, 0.3438, 0.4375, 0.007813, 0.4375, 0.007813, 0.4375, 0.3438, 0.4062, 0.3437, 0.4062, 0.007813, 0.4062, 0.007813, 0.4062, 0.3437, 0.375, 0.3438, 0.375, 0.007813, 0.375, 0.007813, 0.375, 0.3438, 0.3438, 0.3438, 0.3438, 0.007813, 0.3438, 0.007813, 0.3438, 0.3438, 0.3125, 0.3438, 0.3125, 0.007813, 0.3125, 0.007813, 0.3125, 0.3438, 0.2812, 0.3438, 0.2812, 0.007813, 0.2812, 0.007813, 0.2812, 0.3438, 0.25, 0.3438, 0.25, 0.007813, 0.25, 0.007813, 0.25, 0.3438, 0.2188, 0.3438, 0.2188, 0.007813, 0.2188, 0.007813, 0.2188, 0.3438, 0.1875, 0.3438, 0.1875, 0.007813, 0.1875, 0.007813, 0.1875, 0.3438, 0.1562, 0.3437, 0.1562, 0.007813, 0.1562, 0.007813, 0.1562, 0.3437, 0.125, 0.3438, 0.125, 0.007813, 0.125, 0.007813, 0.125, 0.3438, 0.09375, 0.3438, 0.09375, 0.007813, 0.09375, 0.007813, 0.09375, 0.3438, 0.0625, 0.3438, 0.0625, 0.007813, 0.03125, 0.007813, 0.03125, 0.3438, 0.0, 0.3438, 0.0, 0.007813, 0.0625, 0.007813, 0.0625, 0.3438, 0.03125, 0.3438, 0.03125, 0.007813])
me_cylindre_001.update()

# ---- objects
ob_tornadobody = bpy.data.objects.new('TornadoBody', me_cylindre)
ob_tornadobody_001 = bpy.data.objects.new('TornadoBody.001', me_cylindre_001)

# ---- transforms, parenting, visibility, modifiers, constraints
ob_tornadobody.location = (0.0, 0.0, 0.9798)
ob_tornadobody_001.location = (0.0, 0.0, 0.9798)

# ---- collection membership
col_collection.objects.link(ob_tornadobody)
col_collection.objects.link(ob_tornadobody_001)

# ---- scene / render settings (as saved in the file)
scene.frame_start = 1; scene.frame_end = 250; scene.frame_set(1)
scene.render.engine = 'BLENDER_EEVEE_NEXT'
bpy.context.view_layer.update()

# ---- added for rendering (the .blend has no active camera and no usable light): camera, sun
cam_auto = bpy.data.cameras.new('AutoCamera')
cam_auto.lens = 50.0
cam_auto.sensor_width = 36.0
cam_auto.clip_end = 1000.0
ob_auto_camera = bpy.data.objects.new('AutoCamera', cam_auto)
scene.collection.objects.link(ob_auto_camera)
ob_auto_camera.location = (11.8708, -14.2449, 14.7104)
ob_auto_camera.rotation_euler = (1.09748, -7.21219e-08, 0.694738)
scene.camera = ob_auto_camera
light_auto_sun = bpy.data.lights.new('AutoSun', 'SUN')
light_auto_sun.energy = 3.0
light_auto_sun.angle = 0.0523599
ob_auto_sun = bpy.data.objects.new('AutoSun', light_auto_sun)
scene.collection.objects.link(ob_auto_sun)
ob_auto_sun.rotation_euler = (0.872665, 0.174533, 0.523599)
bpy.context.view_layer.update()
